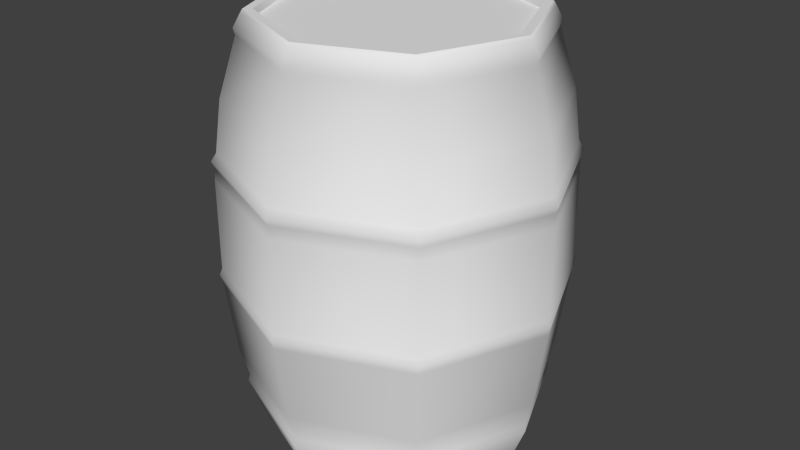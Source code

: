 # Source: barrel.blend  (saved by Blender 2.78.0; exported with 4.5.12 LTS)
import bpy
from mathutils import Matrix  # noqa: F401  (used for matrix-valued properties, if any)

bpy.ops.wm.read_factory_settings(use_empty=True)
scene = bpy.context.scene
scene.name = 'Scene'

# ---- collections
col_collection_1 = bpy.data.collections.new('Collection 1'); scene.collection.children.link(col_collection_1)
col_collection_1.hide_render = True
col_collection_1.hide_viewport = True
col_collection_2 = bpy.data.collections.new('Collection 2'); scene.collection.children.link(col_collection_2)
col_collection_3 = bpy.data.collections.new('Collection 3'); scene.collection.children.link(col_collection_3)
col_collection_3.hide_render = True
col_collection_3.hide_viewport = True

# ---- world
world_world = bpy.data.worlds.new('World'); scene.world = world_world
world_world.color = (0.05088, 0.05088, 0.05088)
world_world.use_sun_shadow = False
world_world.sun_shadow_jitter_overblur = 0.0
world_world.cycles.sampling_method = 'NONE'
world_world.cycles.sample_map_resolution = 256

# ---- meshes
me_barrel_lod0 = bpy.data.meshes.new('barrel_LOD0')
me_barrel_lod0.from_pydata([(-1.659e-08, 0.4, 0.6272), (-0.2, 0.3464, 0.6272), (-0.3464, 0.2, 0.6272), (-0.4, -3.451e-08, 0.6272), (-0.3464, -0.2, 0.6272), (-0.2, -0.3464, 0.6272), (-7.699e-08, -0.4, 0.6272), (0.2, -0.3464, 0.6272), (0.3464, -0.2, 0.6272), (0.4, -2.03e-07, 0.6272), (0.3464, 0.2, 0.6272), (0.2, 0.3464, 0.6272), (-1.659e-08, 0.4, 0.4087), (-0.2, 0.3464, 0.4087), (-0.3464, 0.2, 0.4087), (-0.4, -3.451e-08, 0.4087), (-0.3464, -0.2, 0.4087), (-0.2, -0.3464, 0.4087), (-7.699e-08, -0.4, 0.4087), (0.2, -0.3464, 0.4087), (0.3464, -0.2, 0.4087), (0.4, -2.03e-07, 0.4087), (0.3464, 0.2, 0.4087), (0.2, 0.3464, 0.4087), (-1.665e-08, 0.4056, 0.4015), (-0.2028, 0.3513, 0.4015), (-0.3513, 0.2028, 0.4015), (-0.4056, -3.398e-08, 0.4015), (-0.3513, -0.2028, 0.4015), (-0.2028, -0.3513, 0.4015), (-7.79e-08, -0.4056, 0.4015), (0.2028, -0.3513, 0.4015), (0.3513, -0.2028, 0.4015), (0.4056, -2.048e-07, 0.4015), (0.3513, 0.2028, 0.4015), (0.2028, 0.3513, 0.4015), (-1.665e-08, 0.4056, 0.3821), (-0.2028, 0.3513, 0.3821), (-0.3513, 0.2028, 0.3821), (-0.4056, -3.398e-08, 0.3821), (-0.3513, -0.2028, 0.3821), (-0.2028, -0.3513, 0.3821), (-7.79e-08, -0.4056, 0.3821), (0.2028, -0.3513, 0.3821), (0.3513, -0.2028, 0.3821), (0.4056, -2.048e-07, 0.3821), (0.3513, 0.2028, 0.3821), (0.2028, 0.3513, 0.3821), (-1.651e-08, 0.3988, 0.3727), (-0.1994, 0.3454, 0.3727), (-0.3454, 0.1994, 0.3727), (-0.3988, -3.469e-08, 0.3727), (-0.3454, -0.1994, 0.3727), (-0.1994, -0.3454, 0.3727), (-7.674e-08, -0.3988, 0.3727), (0.1994, -0.3454, 0.3727), (0.3454, -0.1994, 0.3727), (0.3988, -2.027e-07, 0.3727), (0.3454, 0.1994, 0.3727), (0.1994, 0.3454, 0.3727), (-1.597e-08, 0.3742, 0.1871), (-0.1871, 0.3241, 0.1871), (-0.3241, 0.1871, 0.1871), (-0.3742, -3.703e-08, 0.1871), (-0.3241, -0.1871, 0.1871), (-0.1871, -0.3241, 0.1871), (-7.247e-08, -0.3742, 0.1871), (0.1871, -0.3241, 0.1871), (0.3241, -0.1871, 0.1871), (0.3742, -1.947e-07, 0.1871), (0.3241, 0.1871, 0.1871), (0.1871, 0.3241, 0.1871), (-1.579e-08, 0.3549, 0.1216), (-0.1774, 0.3073, 0.1216), (-0.3073, 0.1774, 0.1216), (-0.3549, -3.867e-08, 0.1216), (-0.3073, -0.1774, 0.1216), (-0.1774, -0.3073, 0.1216), (-6.938e-08, -0.3549, 0.1216), (0.1774, -0.3073, 0.1216), (0.3073, -0.1774, 0.1216), (0.3549, -1.881e-07, 0.1216), (0.3073, 0.1774, 0.1216), (0.1774, 0.3073, 0.1216), (-1.572e-08, 0.3614, 0.1106), (-0.1807, 0.313, 0.1106), (-0.313, 0.1807, 0.1106), (-0.3614, -3.823e-08, 0.1106), (-0.313, -0.1807, 0.1106), (-0.1807, -0.313, 0.1106), (-7.029e-08, -0.3614, 0.1106), (0.1807, -0.313, 0.1106), (0.313, -0.1807, 0.1106), (0.3614, -1.904e-07, 0.1106), (0.313, 0.1807, 0.1106), (0.1807, 0.313, 0.1106), (-1.572e-08, 0.3377, 0.02203), (-0.1689, 0.2925, 0.02203), (-0.2925, 0.1689, 0.02203), (-0.3377, -4.01e-08, 0.02203), (-0.2925, -0.1689, 0.02203), (-0.1689, -0.2925, 0.02203), (-6.671e-08, -0.3377, 0.02203), (0.1689, -0.2925, 0.02203), (0.2925, -0.1689, 0.02203), (0.3377, -1.823e-07, 0.02203), (0.2925, 0.1689, 0.02203), (0.1689, 0.2925, 0.02203), (-1.558e-08, 0.3268, 0.01369), (-0.1634, 0.283, 0.01369), (-0.283, 0.1634, 0.01369), (-0.3268, -4.102e-08, 0.01369), (-0.283, -0.1634, 0.01369), (-0.1634, -0.283, 0.01369), (-6.493e-08, -0.3268, 0.01369), (0.1634, -0.283, 0.01369), (0.283, -0.1634, 0.01369), (0.3268, -1.787e-07, 0.01369), (0.283, 0.1634, 0.01369), (0.1634, 0.283, 0.01369), (-1.521e-08, 0.3203, -0.0008977), (-0.1601, 0.2774, -0.0008977), (-0.2774, 0.1601, -0.0008977), (-0.3203, -4.153e-08, -0.0008977), (-0.2774, -0.1601, -0.0008977), (-0.1601, -0.2774, -0.0008977), (-6.357e-08, -0.3203, -0.0008977), (0.1601, -0.2774, -0.0008977), (0.2774, -0.1601, -0.0008977), (0.3203, -1.764e-07, -0.0008977), (0.2774, 0.1601, -0.0008977), (0.1601, 0.2774, -0.0008977), (-1.444e-08, 0.2971, -0.0008977), (-0.1485, 0.2573, -0.0008977), (-0.2573, 0.1485, -0.0008977), (-0.2971, -4.378e-08, -0.0008977), (-0.2573, -0.1485, -0.0008977), (-0.1485, -0.2573, -0.0008977), (-5.931e-08, -0.2971, -0.0008977), (0.1485, -0.2573, -0.0008977), (0.2573, -0.1486, -0.0008977), (0.2971, -1.689e-07, -0.0008977), (0.2573, 0.1485, -0.0008977), (0.1486, 0.2573, -0.0008977), (-1.444e-08, 0.2971, 0.01502), (-0.1485, 0.2573, 0.01502), (-0.2573, 0.1485, 0.01502), (-0.2971, -4.378e-08, 0.01502), (-0.2573, -0.1485, 0.01502), (-0.1485, -0.2573, 0.01502), (-5.931e-08, -0.2971, 0.01502), (0.1485, -0.2573, 0.01502), (0.2573, -0.1486, 0.01502), (0.2971, -1.689e-07, 0.01502), (0.2573, 0.1485, 0.01502), (0.1486, 0.2573, 0.01502), (7.25e-09, -7.663e-08, 0.01502), (-1.656e-08, 0.3971, 0.6555), (-0.1986, 0.3439, 0.6555), (-0.3439, 0.1986, 0.6555), (-0.3971, -3.479e-08, 0.6555), (-0.3439, -0.1986, 0.6555), (-0.1986, -0.3439, 0.6555), (-7.653e-08, -0.3971, 0.6555), (0.1986, -0.3439, 0.6555), (0.3439, -0.1986, 0.6555), (0.3971, -2.021e-07, 0.6555), (0.3439, 0.1986, 0.6555), (0.1986, 0.3439, 0.6555), (-1.681e-08, 0.407, 0.6626), (-0.2035, 0.3525, 0.6626), (-0.3525, 0.2035, 0.6626), (-0.407, -3.365e-08, 0.6626), (-0.3525, -0.2035, 0.6626), (-0.2035, -0.3525, 0.6626), (-7.827e-08, -0.407, 0.6626), (0.2035, -0.3525, 0.6626), (0.3525, -0.2035, 0.6626), (0.407, -2.051e-07, 0.6626), (0.3525, 0.2035, 0.6626), (0.2035, 0.3525, 0.6626), (-1.673e-08, 0.4037, 0.6843), (-0.2018, 0.3496, 0.6843), (-0.3496, 0.2018, 0.6843), (-0.4037, -3.394e-08, 0.6843), (-0.3496, -0.2018, 0.6843), (-0.2018, -0.3496, 0.6843), (-7.768e-08, -0.4037, 0.6843), (0.2018, -0.3496, 0.6843), (0.3496, -0.2018, 0.6843), (0.4037, -2.04e-07, 0.6843), (0.3496, 0.2018, 0.6843), (0.2018, 0.3496, 0.6843), (-1.655e-08, 0.3919, 0.691), (-0.1959, 0.3394, 0.691), (-0.3394, 0.1959, 0.691), (-0.3919, -3.518e-08, 0.691), (-0.3394, -0.1959, 0.691), (-0.1959, -0.3394, 0.691), (-7.572e-08, -0.3919, 0.691), (0.1959, -0.3394, 0.691), (0.3394, -0.1959, 0.691), (0.3919, -2.002e-07, 0.691), (0.3394, 0.1959, 0.691), (0.1959, 0.3394, 0.691), (-1.614e-08, 0.3758, 0.811), (-0.1879, 0.3254, 0.811), (-0.3254, 0.1879, 0.811), (-0.3758, -3.713e-08, 0.811), (-0.3254, -0.1879, 0.811), (-0.1879, -0.3254, 0.811), (-7.288e-08, -0.3758, 0.811), (0.1879, -0.3254, 0.811), (0.3254, -0.1879, 0.811), (0.3758, -1.954e-07, 0.811), (0.3254, 0.1879, 0.811), (0.1879, 0.3254, 0.811), (-1.576e-08, 0.3345, 0.9478), (-0.1672, 0.2897, 0.9478), (-0.2897, 0.1672, 0.9478), (-0.3345, -4.125e-08, 0.9478), (-0.2897, -0.1672, 0.9478), (-0.1672, -0.2897, 0.9478), (-6.626e-08, -0.3345, 0.9478), (0.1672, -0.2897, 0.9478), (0.2897, -0.1672, 0.9478), (0.3345, -1.821e-07, 0.9478), (0.2897, 0.1672, 0.9478), (0.1672, 0.2897, 0.9478), (-1.586e-08, 0.3413, 0.9549), (-0.1707, 0.2956, 0.9549), (-0.2956, 0.1707, 0.9549), (-0.3413, -4.045e-08, 0.9549), (-0.2956, -0.1707, 0.9549), (-0.1707, -0.2956, 0.9549), (-6.74e-08, -0.3413, 0.9549), (0.1707, -0.2956, 0.9549), (0.2956, -0.1707, 0.9549), (0.3413, -1.842e-07, 0.9549), (0.2956, 0.1707, 0.9549), (0.1707, 0.2956, 0.9549), (-1.577e-08, 0.3314, 0.9923), (-0.1657, 0.287, 0.9923), (-0.287, 0.1657, 0.9923), (-0.3314, -4.144e-08, 0.9923), (-0.287, -0.1657, 0.9923), (-0.1657, -0.287, 0.9923), (-6.581e-08, -0.3314, 0.9923), (0.1657, -0.287, 0.9923), (0.287, -0.1657, 0.9923), (0.3314, -1.81e-07, 0.9923), (0.287, 0.1657, 0.9923), (0.1657, 0.287, 0.9923), (-1.582e-08, 0.3222, 0.9949), (-0.1611, 0.279, 0.9949), (-0.279, 0.1611, 0.9949), (-0.3222, -4.259e-08, 0.9949), (-0.279, -0.1611, 0.9949), (-0.1611, -0.279, 0.9949), (-6.447e-08, -0.3222, 0.9949), (0.1611, -0.279, 0.9949), (0.279, -0.1611, 0.9949), (0.3222, -1.783e-07, 0.9949), (0.279, 0.1611, 0.9949), (0.1611, 0.279, 0.9949), (-1.588e-08, 0.3194, 1.001), (-0.1597, 0.2766, 1.001), (-0.2766, 0.1597, 1.001), (-0.3194, -4.29e-08, 1.001), (-0.2766, -0.1597, 1.001), (-0.1597, -0.2766, 1.001), (-6.411e-08, -0.3194, 1.001), (0.1597, -0.2766, 1.001), (0.2766, -0.1597, 1.001), (0.3194, -1.774e-07, 1.001), (0.2766, 0.1597, 1.001), (0.1597, 0.2766, 1.001), (-1.541e-08, 0.2985, 1.001), (-0.1493, 0.2585, 1.001), (-0.2585, 0.1493, 1.001), (-0.2985, -4.498e-08, 1.001), (-0.2585, -0.1493, 1.001), (-0.1493, -0.2585, 1.001), (-6.049e-08, -0.2985, 1.001), (0.1493, -0.2585, 1.001), (0.2585, -0.1493, 1.001), (0.2985, -1.707e-07, 1.001), (0.2585, 0.1493, 1.001), (0.1493, 0.2585, 1.001), (-1.541e-08, 0.2985, 0.9845), (-0.1493, 0.2585, 0.9845), (-0.2585, 0.1493, 0.9845), (-0.2985, -4.498e-08, 0.9845), (-0.2585, -0.1493, 0.9845), (-0.1493, -0.2585, 0.9845), (-6.049e-08, -0.2985, 0.9845), (0.1493, -0.2585, 0.9845), (0.2585, -0.1493, 0.9845), (0.2985, -1.707e-07, 0.9845), (0.2585, 0.1493, 0.9845), (0.1493, 0.2585, 0.9845), (-1.659e-08, -8.856e-08, 0.9845)], [], [(1, 0, 12, 13), (8, 7, 19, 20), (5, 4, 16, 17), (0, 11, 23, 12), (2, 1, 13, 14), (9, 8, 20, 21), (6, 5, 17, 18), (3, 2, 14, 15), (10, 9, 21, 22), (7, 6, 18, 19), (4, 3, 15, 16), (11, 10, 22, 23), (18, 17, 29, 30), (15, 14, 26, 27), (22, 21, 33, 34), (19, 18, 30, 31), (16, 15, 27, 28), (23, 22, 34, 35), (13, 12, 24, 25), (20, 19, 31, 32), (17, 16, 28, 29), (12, 23, 35, 24), (14, 13, 25, 26), (21, 20, 32, 33), (30, 29, 41, 42), (27, 26, 38, 39), (34, 33, 45, 46), (31, 30, 42, 43), (28, 27, 39, 40), (35, 34, 46, 47), (25, 24, 36, 37), (32, 31, 43, 44), (29, 28, 40, 41), (24, 35, 47, 36), (26, 25, 37, 38), (33, 32, 44, 45), (45, 44, 56, 57), (42, 41, 53, 54), (39, 38, 50, 51), (46, 45, 57, 58), (43, 42, 54, 55), (40, 39, 51, 52), (47, 46, 58, 59), (37, 36, 48, 49), (44, 43, 55, 56), (41, 40, 52, 53), (36, 47, 59, 48), (38, 37, 49, 50), (50, 49, 61, 62), (57, 56, 68, 69), (54, 53, 65, 66), (51, 50, 62, 63), (58, 57, 69, 70), (55, 54, 66, 67), (52, 51, 63, 64), (59, 58, 70, 71), (49, 48, 60, 61), (56, 55, 67, 68), (53, 52, 64, 65), (48, 59, 71, 60), (60, 71, 83, 72), (62, 61, 73, 74), (69, 68, 80, 81), (66, 65, 77, 78), (63, 62, 74, 75), (70, 69, 81, 82), (67, 66, 78, 79), (64, 63, 75, 76), (71, 70, 82, 83), (61, 60, 72, 73), (68, 67, 79, 80), (65, 64, 76, 77), (77, 76, 88, 89), (72, 83, 95, 84), (74, 73, 85, 86), (81, 80, 92, 93), (78, 77, 89, 90), (75, 74, 86, 87), (82, 81, 93, 94), (79, 78, 90, 91), (76, 75, 87, 88), (83, 82, 94, 95), (73, 72, 84, 85), (80, 79, 91, 92), (89, 88, 100, 101), (84, 95, 107, 96), (86, 85, 97, 98), (93, 92, 104, 105), (90, 89, 101, 102), (87, 86, 98, 99), (94, 93, 105, 106), (91, 90, 102, 103), (88, 87, 99, 100), (95, 94, 106, 107), (85, 84, 96, 97), (92, 91, 103, 104), (104, 103, 115, 116), (101, 100, 112, 113), (96, 107, 119, 108), (98, 97, 109, 110), (105, 104, 116, 117), (102, 101, 113, 114), (99, 98, 110, 111), (106, 105, 117, 118), (103, 102, 114, 115), (100, 99, 111, 112), (107, 106, 118, 119), (97, 96, 108, 109), (109, 108, 120, 121), (116, 115, 127, 128), (113, 112, 124, 125), (108, 119, 131, 120), (110, 109, 121, 122), (117, 116, 128, 129), (114, 113, 125, 126), (111, 110, 122, 123), (118, 117, 129, 130), (115, 114, 126, 127), (112, 111, 123, 124), (119, 118, 130, 131), (131, 130, 142, 143), (121, 120, 132, 133), (128, 127, 139, 140), (125, 124, 136, 137), (120, 131, 143, 132), (122, 121, 133, 134), (129, 128, 140, 141), (126, 125, 137, 138), (123, 122, 134, 135), (130, 129, 141, 142), (127, 126, 138, 139), (124, 123, 135, 136), (136, 135, 147, 148), (143, 142, 154, 155), (133, 132, 144, 145), (140, 139, 151, 152), (137, 136, 148, 149), (132, 143, 155, 144), (134, 133, 145, 146), (141, 140, 152, 153), (138, 137, 149, 150), (135, 134, 146, 147), (142, 141, 153, 154), (139, 138, 150, 151), (0, 1, 158, 157), (7, 8, 165, 164), (4, 5, 162, 161), (11, 0, 157, 168), (1, 2, 159, 158), (8, 9, 166, 165), (5, 6, 163, 162), (2, 3, 160, 159), (9, 10, 167, 166), (6, 7, 164, 163), (3, 4, 161, 160), (10, 11, 168, 167), (163, 164, 176, 175), (160, 161, 173, 172), (167, 168, 180, 179), (157, 158, 170, 169), (164, 165, 177, 176), (161, 162, 174, 173), (168, 157, 169, 180), (158, 159, 171, 170), (165, 166, 178, 177), (162, 163, 175, 174), (159, 160, 172, 171), (166, 167, 179, 178), (178, 179, 191, 190), (175, 176, 188, 187), (172, 173, 185, 184), (179, 180, 192, 191), (169, 170, 182, 181), (176, 177, 189, 188), (173, 174, 186, 185), (180, 169, 181, 192), (170, 171, 183, 182), (177, 178, 190, 189), (174, 175, 187, 186), (171, 172, 184, 183), (183, 184, 196, 195), (190, 191, 203, 202), (187, 188, 200, 199), (184, 185, 197, 196), (191, 192, 204, 203), (181, 182, 194, 193), (188, 189, 201, 200), (185, 186, 198, 197), (192, 181, 193, 204), (182, 183, 195, 194), (189, 190, 202, 201), (186, 187, 199, 198), (195, 196, 208, 207), (202, 203, 215, 214), (199, 200, 212, 211), (196, 197, 209, 208), (203, 204, 216, 215), (193, 194, 206, 205), (200, 201, 213, 212), (197, 198, 210, 209), (204, 193, 205, 216), (194, 195, 207, 206), (201, 202, 214, 213), (198, 199, 211, 210), (210, 211, 223, 222), (207, 208, 220, 219), (214, 215, 227, 226), (211, 212, 224, 223), (208, 209, 221, 220), (215, 216, 228, 227), (205, 206, 218, 217), (212, 213, 225, 224), (209, 210, 222, 221), (216, 205, 217, 228), (206, 207, 219, 218), (213, 214, 226, 225), (222, 223, 235, 234), (219, 220, 232, 231), (226, 227, 239, 238), (223, 224, 236, 235), (220, 221, 233, 232), (227, 228, 240, 239), (217, 218, 230, 229), (224, 225, 237, 236), (221, 222, 234, 233), (228, 217, 229, 240), (218, 219, 231, 230), (225, 226, 238, 237), (237, 238, 250, 249), (234, 235, 247, 246), (231, 232, 244, 243), (238, 239, 251, 250), (235, 236, 248, 247), (232, 233, 245, 244), (239, 240, 252, 251), (229, 230, 242, 241), (236, 237, 249, 248), (233, 234, 246, 245), (240, 229, 241, 252), (230, 231, 243, 242), (242, 243, 255, 254), (249, 250, 262, 261), (246, 247, 259, 258), (243, 244, 256, 255), (250, 251, 263, 262), (247, 248, 260, 259), (244, 245, 257, 256), (251, 252, 264, 263), (241, 242, 254, 253), (248, 249, 261, 260), (245, 246, 258, 257), (252, 241, 253, 264), (264, 253, 265, 276), (254, 255, 267, 266), (261, 262, 274, 273), (258, 259, 271, 270), (255, 256, 268, 267), (262, 263, 275, 274), (259, 260, 272, 271), (256, 257, 269, 268), (263, 264, 276, 275), (253, 254, 266, 265), (260, 261, 273, 272), (257, 258, 270, 269), (269, 270, 282, 281), (276, 265, 277, 288), (266, 267, 279, 278), (273, 274, 286, 285), (270, 271, 283, 282), (267, 268, 280, 279), (274, 275, 287, 286), (271, 272, 284, 283), (268, 269, 281, 280), (275, 276, 288, 287), (265, 266, 278, 277), (272, 273, 285, 284), (281, 282, 294, 293), (288, 277, 289, 300), (278, 279, 291, 290), (285, 286, 298, 297), (282, 283, 295, 294), (279, 280, 292, 291), (286, 287, 299, 298), (283, 284, 296, 295), (280, 281, 293, 292), (287, 288, 300, 299), (277, 278, 290, 289), (284, 285, 297, 296), (148, 147, 156), (155, 154, 156), (145, 144, 156), (152, 151, 156), (149, 148, 156), (144, 155, 156), (146, 145, 156), (153, 152, 156), (150, 149, 156), (147, 146, 156), (154, 153, 156), (151, 150, 156), (296, 297, 301), (293, 294, 301), (300, 289, 301), (290, 291, 301), (297, 298, 301), (294, 295, 301), (291, 292, 301), (298, 299, 301), (295, 296, 301), (292, 293, 301), (299, 300, 301), (289, 290, 301)])
me_barrel_lod0.polygons.foreach_set('use_smooth', [1, 1, 1, 1, 1, 1, 1, 1, 1, 1, 1, 1, 1, 1, 1, 1, 1, 1, 1, 1, 1, 1, 1, 1, 1, 1, 1, 1, 1, 1, 1, 1, 1, 1, 1, 1, 1, 1, 1, 1, 1, 1, 1, 1, 1, 1, 1, 1, 1, 1, 1, 1, 1, 1, 1, 1, 1, 1, 1, 1, 1, 1, 1, 1, 1, 1, 1, 1, 1, 1, 1, 1, 1, 1, 1, 1, 1, 1, 1, 1, 1, 1, 1, 1, 1, 1, 1, 1, 1, 1, 1, 1, 1, 1, 1, 1, 1, 1, 1, 1, 1, 1, 1, 1, 1, 1, 1, 1, 1, 1, 1, 1, 1, 1, 1, 1, 1, 1, 1, 1, 0, 0, 0, 0, 0, 0, 0, 0, 0, 0, 0, 0, 1, 1, 1, 1, 1, 1, 1, 1, 1, 1, 1, 1, 1, 1, 1, 1, 1, 1, 1, 1, 1, 1, 1, 1, 1, 1, 1, 1, 1, 1, 1, 1, 1, 1, 1, 1, 1, 1, 1, 1, 1, 1, 1, 1, 1, 1, 1, 1, 1, 1, 1, 1, 1, 1, 1, 1, 1, 1, 1, 1, 1, 1, 1, 1, 1, 1, 1, 1, 1, 1, 1, 1, 1, 1, 1, 1, 1, 1, 1, 1, 1, 1, 1, 1, 1, 1, 1, 1, 1, 1, 1, 1, 1, 1, 1, 1, 1, 1, 1, 1, 1, 1, 1, 1, 1, 1, 1, 1, 1, 1, 1, 1, 1, 1, 1, 1, 1, 1, 1, 1, 1, 1, 1, 1, 1, 1, 1, 1, 1, 1, 1, 1, 0, 0, 0, 0, 0, 0, 0, 0, 0, 0, 0, 0, 1, 1, 1, 1, 1, 1, 1, 1, 1, 1, 1, 1, 0, 0, 0, 0, 0, 0, 0, 0, 0, 0, 0, 0, 0, 0, 0, 0, 0, 0, 0, 0, 0, 0, 0, 0])
_uv = me_barrel_lod0.uv_layers.new(name='UVMap')
_uv.uv.foreach_set('vector', [0.3253, 0.09842, 0.3253, 0.01763, 0.2325, 0.01763, 0.2325, 0.09842, 0.3253, 0.6639, 0.3253, 0.5831, 0.2325, 0.5831, 0.2325, 0.6639, 0.3253, 0.4216, 0.3253, 0.3408, 0.2325, 0.3408, 0.2325, 0.4216, 0.3253, 0.9871, 0.3253, 0.9063, 0.2325, 0.9063, 0.2325, 0.9871, 0.3253, 0.1792, 0.3253, 0.09842, 0.2325, 0.09842, 0.2325, 0.1792, 0.3253, 0.7447, 0.3253, 0.6639, 0.2325, 0.6639, 0.2325, 0.7447, 0.3253, 0.5023, 0.3253, 0.4216, 0.2325, 0.4216, 0.2325, 0.5023, 0.3253, 0.26, 0.3253, 0.1792, 0.2325, 0.1792, 0.2325, 0.26, 0.3253, 0.8255, 0.3253, 0.7447, 0.2325, 0.7447, 0.2325, 0.8255, 0.3253, 0.5831, 0.3253, 0.5023, 0.2325, 0.5023, 0.2325, 0.5831, 0.3253, 0.3408, 0.3253, 0.26, 0.2325, 0.26, 0.2325, 0.3408, 0.3253, 0.9063, 0.3253, 0.8255, 0.2325, 0.8255, 0.2325, 0.9063, 0.2325, 0.5023, 0.2325, 0.4216, 0.2286, 0.4216, 0.2286, 0.5023, 0.2325, 0.26, 0.2325, 0.1792, 0.2286, 0.1792, 0.2286, 0.26, 0.2325, 0.8255, 0.2325, 0.7447, 0.2286, 0.7447, 0.2286, 0.8255, 0.2325, 0.5831, 0.2325, 0.5023, 0.2286, 0.5023, 0.2286, 0.5831, 0.2325, 0.3408, 0.2325, 0.26, 0.2286, 0.26, 0.2286, 0.3408, 0.2325, 0.9063, 0.2325, 0.8255, 0.2286, 0.8255, 0.2286, 0.9063, 0.2325, 0.09842, 0.2325, 0.01763, 0.2286, 0.01763, 0.2286, 0.09842, 0.2325, 0.6639, 0.2325, 0.5831, 0.2286, 0.5831, 0.2286, 0.6639, 0.2325, 0.4216, 0.2325, 0.3408, 0.2286, 0.3408, 0.2286, 0.4216, 0.2325, 0.9871, 0.2325, 0.9063, 0.2286, 0.9063, 0.2286, 0.9871, 0.2325, 0.1792, 0.2325, 0.09842, 0.2286, 0.09842, 0.2286, 0.1792, 0.2325, 0.7447, 0.2325, 0.6639, 0.2286, 0.6639, 0.2286, 0.7447, 0.2286, 0.5023, 0.2286, 0.4216, 0.2204, 0.4216, 0.2204, 0.5023, 0.2286, 0.26, 0.2286, 0.1792, 0.2204, 0.1792, 0.2204, 0.26, 0.2286, 0.8255, 0.2286, 0.7447, 0.2204, 0.7447, 0.2204, 0.8255, 0.2286, 0.5831, 0.2286, 0.5023, 0.2204, 0.5023, 0.2204, 0.5831, 0.2286, 0.3408, 0.2286, 0.26, 0.2204, 0.26, 0.2204, 0.3408, 0.2286, 0.9063, 0.2286, 0.8255, 0.2204, 0.8255, 0.2204, 0.9063, 0.2286, 0.09842, 0.2286, 0.01763, 0.2204, 0.01763, 0.2204, 0.09842, 0.2286, 0.6639, 0.2286, 0.5831, 0.2204, 0.5831, 0.2204, 0.6639, 0.2286, 0.4216, 0.2286, 0.3408, 0.2204, 0.3408, 0.2204, 0.4216, 0.2286, 0.9871, 0.2286, 0.9063, 0.2204, 0.9063, 0.2204, 0.9871, 0.2286, 0.1792, 0.2286, 0.09842, 0.2204, 0.09842, 0.2204, 0.1792, 0.2286, 0.7447, 0.2286, 0.6639, 0.2204, 0.6639, 0.2204, 0.7447, 0.2204, 0.7447, 0.2204, 0.6639, 0.2155, 0.6639, 0.2155, 0.7447, 0.2204, 0.5023, 0.2204, 0.4216, 0.2155, 0.4216, 0.2155, 0.5023, 0.2204, 0.26, 0.2204, 0.1792, 0.2155, 0.1792, 0.2155, 0.26, 0.2204, 0.8255, 0.2204, 0.7447, 0.2155, 0.7447, 0.2155, 0.8255, 0.2204, 0.5831, 0.2204, 0.5023, 0.2155, 0.5023, 0.2155, 0.5831, 0.2204, 0.3408, 0.2204, 0.26, 0.2155, 0.26, 0.2155, 0.3408, 0.2204, 0.9063, 0.2204, 0.8255, 0.2155, 0.8255, 0.2155, 0.9063, 0.2204, 0.09842, 0.2204, 0.01763, 0.2155, 0.01763, 0.2155, 0.09842, 0.2204, 0.6639, 0.2204, 0.5831, 0.2155, 0.5831, 0.2155, 0.6639, 0.2204, 0.4216, 0.2204, 0.3408, 0.2155, 0.3408, 0.2155, 0.4216, 0.2204, 0.9871, 0.2204, 0.9063, 0.2155, 0.9063, 0.2155, 0.9871, 0.2204, 0.1792, 0.2204, 0.09842, 0.2155, 0.09842, 0.2155, 0.1792, 0.2155, 0.1792, 0.2155, 0.09842, 0.1359, 0.09842, 0.1359, 0.1792, 0.2155, 0.7447, 0.2155, 0.6639, 0.1359, 0.6639, 0.1359, 0.7447, 0.2155, 0.5023, 0.2155, 0.4216, 0.1359, 0.4216, 0.1359, 0.5023, 0.2155, 0.26, 0.2155, 0.1792, 0.1359, 0.1792, 0.1359, 0.26, 0.2155, 0.8255, 0.2155, 0.7447, 0.1359, 0.7447, 0.1359, 0.8255, 0.2155, 0.5831, 0.2155, 0.5023, 0.1359, 0.5023, 0.1359, 0.5831, 0.2155, 0.3408, 0.2155, 0.26, 0.1359, 0.26, 0.1359, 0.3408, 0.2155, 0.9063, 0.2155, 0.8255, 0.1359, 0.8255, 0.1359, 0.9063, 0.2155, 0.09842, 0.2155, 0.01763, 0.1359, 0.01763, 0.1359, 0.09842, 0.2155, 0.6639, 0.2155, 0.5831, 0.1359, 0.5831, 0.1359, 0.6639, 0.2155, 0.4216, 0.2155, 0.3408, 0.1359, 0.3408, 0.1359, 0.4216, 0.2155, 0.9871, 0.2155, 0.9063, 0.1359, 0.9063, 0.1359, 0.9871, 0.1359, 0.9871, 0.1359, 0.9063, 0.1069, 0.9063, 0.1069, 0.9871, 0.1359, 0.1792, 0.1359, 0.09842, 0.1069, 0.09842, 0.1069, 0.1792, 0.1359, 0.7447, 0.1359, 0.6639, 0.1069, 0.6639, 0.1069, 0.7447, 0.1359, 0.5023, 0.1359, 0.4216, 0.1069, 0.4216, 0.1069, 0.5023, 0.1359, 0.26, 0.1359, 0.1792, 0.1069, 0.1792, 0.1069, 0.26, 0.1359, 0.8255, 0.1359, 0.7447, 0.1069, 0.7447, 0.1069, 0.8255, 0.1359, 0.5831, 0.1359, 0.5023, 0.1069, 0.5023, 0.1069, 0.5831, 0.1359, 0.3408, 0.1359, 0.26, 0.1069, 0.26, 0.1069, 0.3408, 0.1359, 0.9063, 0.1359, 0.8255, 0.1069, 0.8255, 0.1069, 0.9063, 0.1359, 0.09842, 0.1359, 0.01763, 0.1069, 0.01763, 0.1069, 0.09842, 0.1359, 0.6639, 0.1359, 0.5831, 0.1069, 0.5831, 0.1069, 0.6639, 0.1359, 0.4216, 0.1359, 0.3408, 0.1069, 0.3408, 0.1069, 0.4216, 0.1069, 0.4216, 0.1069, 0.3408, 0.1015, 0.3408, 0.1015, 0.4216, 0.1069, 0.9871, 0.1069, 0.9063, 0.1015, 0.9063, 0.1015, 0.9871, 0.1069, 0.1792, 0.1069, 0.09842, 0.1015, 0.09842, 0.1015, 0.1792, 0.1069, 0.7447, 0.1069, 0.6639, 0.1015, 0.6639, 0.1015, 0.7447, 0.1069, 0.5023, 0.1069, 0.4216, 0.1015, 0.4216, 0.1015, 0.5023, 0.1069, 0.26, 0.1069, 0.1792, 0.1015, 0.1792, 0.1015, 0.26, 0.1069, 0.8255, 0.1069, 0.7447, 0.1015, 0.7447, 0.1015, 0.8255, 0.1069, 0.5831, 0.1069, 0.5023, 0.1015, 0.5023, 0.1015, 0.5831, 0.1069, 0.3408, 0.1069, 0.26, 0.1015, 0.26, 0.1015, 0.3408, 0.1069, 0.9063, 0.1069, 0.8255, 0.1015, 0.8255, 0.1015, 0.9063, 0.1069, 0.09842, 0.1069, 0.01763, 0.1015, 0.01763, 0.1015, 0.09842, 0.1069, 0.6639, 0.1069, 0.5831, 0.1015, 0.5831, 0.1015, 0.6639, 0.1015, 0.4216, 0.1015, 0.3408, 0.06252, 0.3408, 0.06252, 0.4216, 0.1015, 0.9871, 0.1015, 0.9063, 0.06252, 0.9063, 0.06252, 0.9871, 0.1015, 0.1792, 0.1015, 0.09842, 0.06252, 0.09842, 0.06252, 0.1792, 0.1015, 0.7447, 0.1015, 0.6639, 0.06252, 0.6639, 0.06252, 0.7447, 0.1015, 0.5023, 0.1015, 0.4216, 0.06252, 0.4216, 0.06252, 0.5023, 0.1015, 0.26, 0.1015, 0.1792, 0.06252, 0.1792, 0.06252, 0.26, 0.1015, 0.8255, 0.1015, 0.7447, 0.06252, 0.7447, 0.06252, 0.8255, 0.1015, 0.5831, 0.1015, 0.5023, 0.06252, 0.5023, 0.06252, 0.5831, 0.1015, 0.3408, 0.1015, 0.26, 0.06252, 0.26, 0.06252, 0.3408, 0.1015, 0.9063, 0.1015, 0.8255, 0.06252, 0.8255, 0.06252, 0.9063, 0.1015, 0.09842, 0.1015, 0.01763, 0.06252, 0.01763, 0.06252, 0.09842, 0.1015, 0.6639, 0.1015, 0.5831, 0.06252, 0.5831, 0.06252, 0.6639, 0.06252, 0.6639, 0.06252, 0.5831, 0.05669, 0.5831, 0.05669, 0.6639, 0.06252, 0.4216, 0.06252, 0.3408, 0.05669, 0.3408, 0.05669, 0.4216, 0.06252, 0.9871, 0.06252, 0.9063, 0.05669, 0.9063, 0.05669, 0.9871, 0.06252, 0.1792, 0.06252, 0.09842, 0.05669, 0.09842, 0.05669, 0.1792, 0.06252, 0.7447, 0.06252, 0.6639, 0.05669, 0.6639, 0.05669, 0.7447, 0.06252, 0.5023, 0.06252, 0.4216, 0.05669, 0.4216, 0.05669, 0.5023, 0.06252, 0.26, 0.06252, 0.1792, 0.05669, 0.1792, 0.05669, 0.26, 0.06252, 0.8255, 0.06252, 0.7447, 0.05669, 0.7447, 0.05669, 0.8255, 0.06252, 0.5831, 0.06252, 0.5023, 0.05669, 0.5023, 0.05669, 0.5831, 0.06252, 0.3408, 0.06252, 0.26, 0.05669, 0.26, 0.05669, 0.3408, 0.06252, 0.9063, 0.06252, 0.8255, 0.05669, 0.8255, 0.05669, 0.9063, 0.06252, 0.09842, 0.06252, 0.01763, 0.05669, 0.01763, 0.05669, 0.09842, 0.05669, 0.09842, 0.05669, 0.01763, 0.0499, 0.01763, 0.0499, 0.09842, 0.05669, 0.6639, 0.05669, 0.5831, 0.0499, 0.5831, 0.0499, 0.6639, 0.05669, 0.4216, 0.05669, 0.3408, 0.0499, 0.3408, 0.0499, 0.4216, 0.05669, 0.9871, 0.05669, 0.9063, 0.0499, 0.9063, 0.0499, 0.9871, 0.05669, 0.1792, 0.05669, 0.09842, 0.0499, 0.09842, 0.0499, 0.1792, 0.05669, 0.7447, 0.05669, 0.6639, 0.0499, 0.6639, 0.0499, 0.7447, 0.05669, 0.5023, 0.05669, 0.4216, 0.0499, 0.4216, 0.0499, 0.5023, 0.05669, 0.26, 0.05669, 0.1792, 0.0499, 0.1792, 0.0499, 0.26, 0.05669, 0.8255, 0.05669, 0.7447, 0.0499, 0.7447, 0.0499, 0.8255, 0.05669, 0.5831, 0.05669, 0.5023, 0.0499, 0.5023, 0.0499, 0.5831, 0.05669, 0.3408, 0.05669, 0.26, 0.0499, 0.26, 0.0499, 0.3408, 0.05669, 0.9063, 0.05669, 0.8255, 0.0499, 0.8255, 0.0499, 0.9063, 0.0499, 0.9063, 0.0499, 0.8255, 0.04005, 0.8255, 0.04005, 0.9063, 0.0499, 0.09842, 0.0499, 0.01763, 0.04005, 0.01763, 0.04005, 0.09842, 0.0499, 0.6639, 0.0499, 0.5831, 0.04005, 0.5831, 0.04005, 0.6639, 0.0499, 0.4216, 0.0499, 0.3408, 0.04005, 0.3408, 0.04005, 0.4216, 0.0499, 0.9871, 0.0499, 0.9063, 0.04005, 0.9063, 0.04005, 0.9871, 0.0499, 0.1792, 0.0499, 0.09842, 0.04005, 0.09842, 0.04005, 0.1792, 0.0499, 0.7447, 0.0499, 0.6639, 0.04005, 0.6639, 0.04005, 0.7447, 0.0499, 0.5023, 0.0499, 0.4216, 0.04005, 0.4216, 0.04005, 0.5023, 0.0499, 0.26, 0.0499, 0.1792, 0.04005, 0.1792, 0.04005, 0.26, 0.0499, 0.8255, 0.0499, 0.7447, 0.04005, 0.7447, 0.04005, 0.8255, 0.0499, 0.5831, 0.0499, 0.5023, 0.04005, 0.5023, 0.04005, 0.5831, 0.0499, 0.3408, 0.0499, 0.26, 0.04005, 0.26, 0.04005, 0.3408, 0.04005, 0.3408, 0.04005, 0.26, 0.03329, 0.26, 0.03329, 0.3408, 0.04005, 0.9063, 0.04005, 0.8255, 0.03329, 0.8255, 0.03329, 0.9063, 0.04005, 0.09842, 0.04005, 0.01763, 0.03329, 0.01763, 0.03329, 0.09842, 0.04005, 0.6639, 0.04005, 0.5831, 0.03329, 0.5831, 0.03329, 0.6639, 0.04005, 0.4216, 0.04005, 0.3408, 0.03329, 0.3408, 0.03329, 0.4216, 0.04005, 0.9871, 0.04005, 0.9063, 0.03329, 0.9063, 0.03329, 0.9871, 0.04005, 0.1792, 0.04005, 0.09842, 0.03329, 0.09842, 0.03329, 0.1792, 0.04005, 0.7447, 0.04005, 0.6639, 0.03329, 0.6639, 0.03329, 0.7447, 0.04005, 0.5023, 0.04005, 0.4216, 0.03329, 0.4216, 0.03329, 0.5023, 0.04005, 0.26, 0.04005, 0.1792, 0.03329, 0.1792, 0.03329, 0.26, 0.04005, 0.8255, 0.04005, 0.7447, 0.03329, 0.7447, 0.03329, 0.8255, 0.04005, 0.5831, 0.04005, 0.5023, 0.03329, 0.5023, 0.03329, 0.5831, 0.3253, 0.01763, 0.3253, 0.09842, 0.3375, 0.09842, 0.3375, 0.01763, 0.3253, 0.5831, 0.3253, 0.6639, 0.3375, 0.6639, 0.3375, 0.5831, 0.3253, 0.3408, 0.3253, 0.4216, 0.3375, 0.4216, 0.3375, 0.3408, 0.3253, 0.9063, 0.3253, 0.9871, 0.3375, 0.9871, 0.3375, 0.9063, 0.3253, 0.09842, 0.3253, 0.1792, 0.3375, 0.1792, 0.3375, 0.09842, 0.3253, 0.6639, 0.3253, 0.7447, 0.3375, 0.7447, 0.3375, 0.6639, 0.3253, 0.4216, 0.3253, 0.5023, 0.3375, 0.5023, 0.3375, 0.4216, 0.3253, 0.1792, 0.3253, 0.26, 0.3375, 0.26, 0.3375, 0.1792, 0.3253, 0.7447, 0.3253, 0.8255, 0.3375, 0.8255, 0.3375, 0.7447, 0.3253, 0.5023, 0.3253, 0.5831, 0.3375, 0.5831, 0.3375, 0.5023, 0.3253, 0.26, 0.3253, 0.3408, 0.3375, 0.3408, 0.3375, 0.26, 0.3253, 0.8255, 0.3253, 0.9063, 0.3375, 0.9063, 0.3375, 0.8255, 0.3375, 0.5023, 0.3375, 0.5831, 0.3426, 0.5831, 0.3426, 0.5023, 0.3375, 0.26, 0.3375, 0.3408, 0.3426, 0.3408, 0.3426, 0.26, 0.3375, 0.8255, 0.3375, 0.9063, 0.3426, 0.9063, 0.3426, 0.8255, 0.3375, 0.01763, 0.3375, 0.09842, 0.3426, 0.09842, 0.3426, 0.01763, 0.3375, 0.5831, 0.3375, 0.6639, 0.3426, 0.6639, 0.3426, 0.5831, 0.3375, 0.3408, 0.3375, 0.4216, 0.3426, 0.4216, 0.3426, 0.3408, 0.3375, 0.9063, 0.3375, 0.9871, 0.3426, 0.9871, 0.3426, 0.9063, 0.3375, 0.09842, 0.3375, 0.1792, 0.3426, 0.1792, 0.3426, 0.09842, 0.3375, 0.6639, 0.3375, 0.7447, 0.3426, 0.7447, 0.3426, 0.6639, 0.3375, 0.4216, 0.3375, 0.5023, 0.3426, 0.5023, 0.3426, 0.4216, 0.3375, 0.1792, 0.3375, 0.26, 0.3426, 0.26, 0.3426, 0.1792, 0.3375, 0.7447, 0.3375, 0.8255, 0.3426, 0.8255, 0.3426, 0.7447, 0.3426, 0.7447, 0.3426, 0.8255, 0.3519, 0.8255, 0.3519, 0.7447, 0.3426, 0.5023, 0.3426, 0.5831, 0.3519, 0.5831, 0.3519, 0.5023, 0.3426, 0.26, 0.3426, 0.3408, 0.3519, 0.3408, 0.3519, 0.26, 0.3426, 0.8255, 0.3426, 0.9063, 0.3519, 0.9063, 0.3519, 0.8255, 0.3426, 0.01763, 0.3426, 0.09842, 0.3519, 0.09842, 0.3519, 0.01763, 0.3426, 0.5831, 0.3426, 0.6639, 0.3519, 0.6639, 0.3519, 0.5831, 0.3426, 0.3408, 0.3426, 0.4216, 0.3519, 0.4216, 0.3519, 0.3408, 0.3426, 0.9063, 0.3426, 0.9871, 0.3519, 0.9871, 0.3519, 0.9063, 0.3426, 0.09842, 0.3426, 0.1792, 0.3519, 0.1792, 0.3519, 0.09842, 0.3426, 0.6639, 0.3426, 0.7447, 0.3519, 0.7447, 0.3519, 0.6639, 0.3426, 0.4216, 0.3426, 0.5023, 0.3519, 0.5023, 0.3519, 0.4216, 0.3426, 0.1792, 0.3426, 0.26, 0.3519, 0.26, 0.3519, 0.1792, 0.3519, 0.1792, 0.3519, 0.26, 0.3577, 0.26, 0.3577, 0.1792, 0.3519, 0.7447, 0.3519, 0.8255, 0.3577, 0.8255, 0.3577, 0.7447, 0.3519, 0.5023, 0.3519, 0.5831, 0.3577, 0.5831, 0.3577, 0.5023, 0.3519, 0.26, 0.3519, 0.3408, 0.3577, 0.3408, 0.3577, 0.26, 0.3519, 0.8255, 0.3519, 0.9063, 0.3577, 0.9063, 0.3577, 0.8255, 0.3519, 0.01763, 0.3519, 0.09842, 0.3577, 0.09842, 0.3577, 0.01763, 0.3519, 0.5831, 0.3519, 0.6639, 0.3577, 0.6639, 0.3577, 0.5831, 0.3519, 0.3408, 0.3519, 0.4216, 0.3577, 0.4216, 0.3577, 0.3408, 0.3519, 0.9063, 0.3519, 0.9871, 0.3577, 0.9871, 0.3577, 0.9063, 0.3519, 0.09842, 0.3519, 0.1792, 0.3577, 0.1792, 0.3577, 0.09842, 0.3519, 0.6639, 0.3519, 0.7447, 0.3577, 0.7447, 0.3577, 0.6639, 0.3519, 0.4216, 0.3519, 0.5023, 0.3577, 0.5023, 0.3577, 0.4216, 0.3577, 0.1792, 0.3577, 0.26, 0.4092, 0.26, 0.4092, 0.1792, 0.3577, 0.7447, 0.3577, 0.8255, 0.4092, 0.8255, 0.4092, 0.7447, 0.3577, 0.5023, 0.3577, 0.5831, 0.4092, 0.5831, 0.4092, 0.5023, 0.3577, 0.26, 0.3577, 0.3408, 0.4092, 0.3408, 0.4092, 0.26, 0.3577, 0.8255, 0.3577, 0.9063, 0.4092, 0.9063, 0.4092, 0.8255, 0.3577, 0.01763, 0.3577, 0.09842, 0.4092, 0.09842, 0.4092, 0.01763, 0.3577, 0.5831, 0.3577, 0.6639, 0.4092, 0.6639, 0.4092, 0.5831, 0.3577, 0.3408, 0.3577, 0.4216, 0.4092, 0.4216, 0.4092, 0.3408, 0.3577, 0.9063, 0.3577, 0.9871, 0.4092, 0.9871, 0.4092, 0.9063, 0.3577, 0.09842, 0.3577, 0.1792, 0.4092, 0.1792, 0.4092, 0.09842, 0.3577, 0.6639, 0.3577, 0.7447, 0.4092, 0.7447, 0.4092, 0.6639, 0.3577, 0.4216, 0.3577, 0.5023, 0.4092, 0.5023, 0.4092, 0.4216, 0.4092, 0.4216, 0.4092, 0.5023, 0.4698, 0.5023, 0.4698, 0.4216, 0.4092, 0.1792, 0.4092, 0.26, 0.4698, 0.26, 0.4698, 0.1792, 0.4092, 0.7447, 0.4092, 0.8255, 0.4698, 0.8255, 0.4698, 0.7447, 0.4092, 0.5023, 0.4092, 0.5831, 0.4698, 0.5831, 0.4698, 0.5023, 0.4092, 0.26, 0.4092, 0.3408, 0.4698, 0.3408, 0.4698, 0.26, 0.4092, 0.8255, 0.4092, 0.9063, 0.4698, 0.9063, 0.4698, 0.8255, 0.4092, 0.01763, 0.4092, 0.09842, 0.4698, 0.09842, 0.4698, 0.01763, 0.4092, 0.5831, 0.4092, 0.6639, 0.4698, 0.6639, 0.4698, 0.5831, 0.4092, 0.3408, 0.4092, 0.4216, 0.4698, 0.4216, 0.4698, 0.3408, 0.4092, 0.9063, 0.4092, 0.9871, 0.4698, 0.9871, 0.4698, 0.9063, 0.4092, 0.09842, 0.4092, 0.1792, 0.4698, 0.1792, 0.4698, 0.09842, 0.4092, 0.6639, 0.4092, 0.7447, 0.4698, 0.7447, 0.4698, 0.6639, 0.4698, 0.4216, 0.4698, 0.5023, 0.474, 0.5023, 0.474, 0.4216, 0.4698, 0.1792, 0.4698, 0.26, 0.474, 0.26, 0.474, 0.1792, 0.4698, 0.7447, 0.4698, 0.8255, 0.474, 0.8255, 0.474, 0.7447, 0.4698, 0.5023, 0.4698, 0.5831, 0.474, 0.5831, 0.474, 0.5023, 0.4698, 0.26, 0.4698, 0.3408, 0.474, 0.3408, 0.474, 0.26, 0.4698, 0.8255, 0.4698, 0.9063, 0.474, 0.9063, 0.474, 0.8255, 0.4698, 0.01763, 0.4698, 0.09842, 0.474, 0.09842, 0.474, 0.01763, 0.4698, 0.5831, 0.4698, 0.6639, 0.474, 0.6639, 0.474, 0.5831, 0.4698, 0.3408, 0.4698, 0.4216, 0.474, 0.4216, 0.474, 0.3408, 0.4698, 0.9063, 0.4698, 0.9871, 0.474, 0.9871, 0.474, 0.9063, 0.4698, 0.09842, 0.4698, 0.1792, 0.474, 0.1792, 0.474, 0.09842, 0.4698, 0.6639, 0.4698, 0.7447, 0.474, 0.7447, 0.474, 0.6639, 0.474, 0.6639, 0.474, 0.7447, 0.4905, 0.7447, 0.4905, 0.6639, 0.474, 0.4216, 0.474, 0.5023, 0.4905, 0.5023, 0.4905, 0.4216, 0.474, 0.1792, 0.474, 0.26, 0.4905, 0.26, 0.4905, 0.1792, 0.474, 0.7447, 0.474, 0.8255, 0.4905, 0.8255, 0.4905, 0.7447, 0.474, 0.5023, 0.474, 0.5831, 0.4905, 0.5831, 0.4905, 0.5023, 0.474, 0.26, 0.474, 0.3408, 0.4905, 0.3408, 0.4905, 0.26, 0.474, 0.8255, 0.474, 0.9063, 0.4905, 0.9063, 0.4905, 0.8255, 0.474, 0.01763, 0.474, 0.09842, 0.4905, 0.09842, 0.4905, 0.01763, 0.474, 0.5831, 0.474, 0.6639, 0.4905, 0.6639, 0.4905, 0.5831, 0.474, 0.3408, 0.474, 0.4216, 0.4905, 0.4216, 0.4905, 0.3408, 0.474, 0.9063, 0.474, 0.9871, 0.4905, 0.9871, 0.4905, 0.9063, 0.474, 0.09842, 0.474, 0.1792, 0.4905, 0.1792, 0.4905, 0.09842, 0.4905, 0.09842, 0.4905, 0.1792, 0.4946, 0.1792, 0.4946, 0.09842, 0.4905, 0.6639, 0.4905, 0.7447, 0.4946, 0.7447, 0.4946, 0.6639, 0.4905, 0.4216, 0.4905, 0.5023, 0.4946, 0.5023, 0.4946, 0.4216, 0.4905, 0.1792, 0.4905, 0.26, 0.4946, 0.26, 0.4946, 0.1792, 0.4905, 0.7447, 0.4905, 0.8255, 0.4946, 0.8255, 0.4946, 0.7447, 0.4905, 0.5023, 0.4905, 0.5831, 0.4946, 0.5831, 0.4946, 0.5023, 0.4905, 0.26, 0.4905, 0.3408, 0.4946, 0.3408, 0.4946, 0.26, 0.4905, 0.8255, 0.4905, 0.9063, 0.4946, 0.9063, 0.4946, 0.8255, 0.4905, 0.01763, 0.4905, 0.09842, 0.4946, 0.09842, 0.4946, 0.01763, 0.4905, 0.5831, 0.4905, 0.6639, 0.4946, 0.6639, 0.4946, 0.5831, 0.4905, 0.3408, 0.4905, 0.4216, 0.4946, 0.4216, 0.4946, 0.3408, 0.4905, 0.9063, 0.4905, 0.9871, 0.4946, 0.9871, 0.4946, 0.9063, 0.4946, 0.9063, 0.4946, 0.9871, 0.4973, 0.9871, 0.4973, 0.9063, 0.4946, 0.09842, 0.4946, 0.1792, 0.4973, 0.1792, 0.4973, 0.09842, 0.4946, 0.6639, 0.4946, 0.7447, 0.4973, 0.7447, 0.4973, 0.6639, 0.4946, 0.4216, 0.4946, 0.5023, 0.4973, 0.5023, 0.4973, 0.4216, 0.4946, 0.1792, 0.4946, 0.26, 0.4973, 0.26, 0.4973, 0.1792, 0.4946, 0.7447, 0.4946, 0.8255, 0.4973, 0.8255, 0.4973, 0.7447, 0.4946, 0.5023, 0.4946, 0.5831, 0.4973, 0.5831, 0.4973, 0.5023, 0.4946, 0.26, 0.4946, 0.3408, 0.4973, 0.3408, 0.4973, 0.26, 0.4946, 0.8255, 0.4946, 0.9063, 0.4973, 0.9063, 0.4973, 0.8255, 0.4946, 0.01763, 0.4946, 0.09842, 0.4973, 0.09842, 0.4973, 0.01763, 0.4946, 0.5831, 0.4946, 0.6639, 0.4973, 0.6639, 0.4973, 0.5831, 0.4946, 0.3408, 0.4946, 0.4216, 0.4973, 0.4216, 0.4973, 0.3408, 0.4973, 0.3408, 0.4973, 0.4216, 0.5061, 0.4216, 0.5061, 0.3408, 0.4973, 0.9063, 0.4973, 0.9871, 0.5061, 0.9871, 0.5061, 0.9063, 0.4973, 0.09842, 0.4973, 0.1792, 0.5061, 0.1792, 0.5061, 0.09842, 0.4973, 0.6639, 0.4973, 0.7447, 0.5061, 0.7447, 0.5061, 0.6639, 0.4973, 0.4216, 0.4973, 0.5023, 0.5061, 0.5023, 0.5061, 0.4216, 0.4973, 0.1792, 0.4973, 0.26, 0.5061, 0.26, 0.5061, 0.1792, 0.4973, 0.7447, 0.4973, 0.8255, 0.5061, 0.8255, 0.5061, 0.7447, 0.4973, 0.5023, 0.4973, 0.5831, 0.5061, 0.5831, 0.5061, 0.5023, 0.4973, 0.26, 0.4973, 0.3408, 0.5061, 0.3408, 0.5061, 0.26, 0.4973, 0.8255, 0.4973, 0.9063, 0.5061, 0.9063, 0.5061, 0.8255, 0.4973, 0.01763, 0.4973, 0.09842, 0.5061, 0.09842, 0.5061, 0.01763, 0.4973, 0.5831, 0.4973, 0.6639, 0.5061, 0.6639, 0.5061, 0.5831, 0.5061, 0.3408, 0.5061, 0.4216, 0.513, 0.4216, 0.513, 0.3408, 0.5061, 0.9063, 0.5061, 0.9871, 0.513, 0.9871, 0.513, 0.9063, 0.5061, 0.09842, 0.5061, 0.1792, 0.513, 0.1792, 0.513, 0.09842, 0.5061, 0.6639, 0.5061, 0.7447, 0.513, 0.7447, 0.513, 0.6639, 0.5061, 0.4216, 0.5061, 0.5023, 0.513, 0.5023, 0.513, 0.4216, 0.5061, 0.1792, 0.5061, 0.26, 0.513, 0.26, 0.513, 0.1792, 0.5061, 0.7447, 0.5061, 0.8255, 0.513, 0.8255, 0.513, 0.7447, 0.5061, 0.5023, 0.5061, 0.5831, 0.513, 0.5831, 0.513, 0.5023, 0.5061, 0.26, 0.5061, 0.3408, 0.513, 0.3408, 0.513, 0.26, 0.5061, 0.8255, 0.5061, 0.9063, 0.513, 0.9063, 0.513, 0.8255, 0.5061, 0.01763, 0.5061, 0.09842, 0.513, 0.09842, 0.513, 0.01763, 0.5061, 0.5831, 0.5061, 0.6639, 0.513, 0.6639, 0.513, 0.5831, 0.684, 0.6091, 0.7712, 0.6091, 0.7276, 0.7718, 0.8468, 0.891, 0.7712, 0.9346, 0.7276, 0.7718, 0.8904, 0.7282, 0.8904, 0.8155, 0.7276, 0.7718, 0.6085, 0.891, 0.5649, 0.8155, 0.7276, 0.7718, 0.6085, 0.6527, 0.684, 0.6091, 0.7276, 0.7718, 0.8904, 0.8155, 0.8468, 0.891, 0.7276, 0.7718, 0.8468, 0.6527, 0.8904, 0.7282, 0.7276, 0.7718, 0.684, 0.9346, 0.6085, 0.891, 0.7276, 0.7718, 0.5649, 0.7282, 0.6085, 0.6527, 0.7276, 0.7718, 0.7712, 0.6091, 0.8468, 0.6527, 0.7276, 0.7718, 0.7712, 0.9346, 0.684, 0.9346, 0.7276, 0.7718, 0.5649, 0.8155, 0.5649, 0.7282, 0.7276, 0.7718, 0.6067, 0.6537, 0.6826, 0.6099, 0.7265, 0.7734, 0.6067, 0.8931, 0.5629, 0.8172, 0.7265, 0.7734, 0.89, 0.7296, 0.89, 0.8172, 0.7265, 0.7734, 0.8462, 0.8931, 0.7703, 0.9369, 0.7265, 0.7734, 0.6826, 0.6099, 0.7703, 0.6099, 0.7265, 0.7734, 0.5629, 0.8172, 0.5629, 0.7296, 0.7265, 0.7734, 0.7703, 0.9369, 0.6826, 0.9369, 0.7265, 0.7734, 0.7703, 0.6099, 0.8462, 0.6537, 0.7265, 0.7734, 0.5629, 0.7296, 0.6067, 0.6537, 0.7265, 0.7734, 0.6826, 0.9369, 0.6067, 0.8931, 0.7265, 0.7734, 0.8462, 0.6537, 0.89, 0.7296, 0.7265, 0.7734, 0.89, 0.8172, 0.8462, 0.8931, 0.7265, 0.7734])
me_barrel_lod0.use_remesh_preserve_volume = False
me_barrel_lod0.use_remesh_preserve_attributes = False
me_barrel_lod0.use_mirror_vertex_groups = False
me_barrel_lod0.update()
me_barrel_lod1 = bpy.data.meshes.new('barrel_LOD1')
me_barrel_lod1.from_pydata([(-1.659e-08, 0.4, 0.627), (-0.2828, 0.2828, 0.627), (-0.4, -3.451e-08, 0.627), (-0.2828, -0.2828, 0.627), (1.838e-08, -0.4, 0.627), (0.2828, -0.2828, 0.627), (0.4, -1.226e-08, 0.627), (0.2828, 0.2828, 0.627), (-1.659e-08, 0.4, 0.4091), (-0.2828, 0.2828, 0.4091), (-0.4, -3.451e-08, 0.4091), (-0.2828, -0.2828, 0.4091), (1.838e-08, -0.4, 0.4091), (0.2828, -0.2828, 0.4091), (0.4, -1.226e-08, 0.4091), (0.2828, 0.2828, 0.4091), (-1.664e-08, 0.4062, 0.3947), (-0.2872, 0.2872, 0.3947), (-0.4062, -3.483e-08, 0.3947), (-0.2872, -0.2872, 0.3947), (1.887e-08, -0.4062, 0.3947), (0.2872, -0.2872, 0.3947), (0.4062, -1.223e-08, 0.3947), (0.2872, 0.2872, 0.3947), (-1.639e-08, 0.4005, 0.3743), (-0.2832, 0.2832, 0.3743), (-0.4005, -3.454e-08, 0.3743), (-0.2832, -0.2832, 0.3743), (1.863e-08, -0.4005, 0.3743), (0.2832, -0.2832, 0.3743), (0.4005, -1.226e-08, 0.3743), (0.2832, 0.2832, 0.3743), (-1.582e-08, 0.3745, 0.187), (-0.2648, 0.2648, 0.187), (-0.3745, -3.36e-08, 0.187), (-0.2648, -0.2648, 0.187), (1.692e-08, -0.3745, 0.187), (0.2648, -0.2648, 0.187), (0.3745, -1.276e-08, 0.187), (0.2648, 0.2648, 0.187), (-1.48e-08, 0.3554, 0.121), (-0.2513, 0.2513, 0.121), (-0.3554, -3.275e-08, 0.121), (-0.2513, -0.2513, 0.121), (1.627e-08, -0.3554, 0.121), (0.2513, -0.2513, 0.121), (0.3554, -1.298e-08, 0.121), (0.2513, 0.2513, 0.121), (-1.499e-08, 0.36, 0.1054), (-0.2546, 0.2546, 0.1054), (-0.36, -3.294e-08, 0.1054), (-0.2546, -0.2546, 0.1054), (1.649e-08, -0.36, 0.1054), (0.2546, -0.2546, 0.1054), (0.36, -1.291e-08, 0.1054), (0.2546, 0.2546, 0.1054), (-1.344e-08, 0.3257, 0.01654), (-0.2303, 0.2303, 0.01654), (-0.3257, -3.085e-08, 0.01654), (-0.2303, -0.2303, 0.01654), (1.504e-08, -0.3257, 0.01654), (0.2303, -0.2303, 0.01654), (0.3257, -1.273e-08, 0.01654), (0.2303, 0.2303, 0.01654), (-1.292e-08, 0.3175, -0.001467), (-0.2245, 0.2245, -0.001467), (-0.3175, -3.05e-08, -0.001467), (-0.2245, -0.2245, -0.001467), (1.484e-08, -0.3175, -0.001467), (0.2245, -0.2245, -0.001467), (0.3175, -1.284e-08, -0.001467), (0.2245, 0.2245, -0.001467), (-1.121e-08, 0.2975, -0.001467), (-0.2103, 0.2103, -0.001467), (-0.2975, -2.916e-08, -0.001467), (-0.2103, -0.2103, -0.001467), (1.48e-08, -0.2975, -0.001467), (0.2103, -0.2103, -0.001467), (0.2975, -1.261e-08, -0.001467), (0.2103, 0.2103, -0.001467), (-1.121e-08, 0.2975, 0.01479), (-0.2103, 0.2103, 0.01479), (-0.2975, -2.916e-08, 0.01479), (-0.2103, -0.2103, 0.01479), (1.48e-08, -0.2975, 0.01479), (0.2103, -0.2103, 0.01479), (0.2975, -1.261e-08, 0.01479), (0.2103, 0.2103, 0.01479), (7.25e-09, -1.703e-08, 0.01479), (-1.658e-08, 0.3979, 0.6552), (-0.2814, 0.2814, 0.6552), (-0.3979, -3.441e-08, 0.6552), (-0.2814, -0.2814, 0.6552), (1.821e-08, -0.3979, 0.6552), (0.2814, -0.2814, 0.6552), (0.3979, -1.227e-08, 0.6552), (0.2814, 0.2814, 0.6552), (-1.688e-08, 0.4047, 0.6714), (-0.2862, 0.2862, 0.6714), (-0.4047, -3.476e-08, 0.6714), (-0.2862, -0.2862, 0.6714), (1.85e-08, -0.4047, 0.6714), (0.2862, -0.2862, 0.6714), (0.4047, -1.224e-08, 0.6714), (0.2862, 0.2862, 0.6714), (-1.652e-08, 0.3926, 0.6906), (-0.2776, 0.2776, 0.6906), (-0.3926, -3.414e-08, 0.6906), (-0.2776, -0.2776, 0.6906), (1.781e-08, -0.3926, 0.6906), (0.2776, -0.2776, 0.6906), (0.3926, -1.229e-08, 0.6906), (0.2776, 0.2776, 0.6906), (-1.556e-08, 0.3768, 0.8119), (-0.2664, 0.2664, 0.8119), (-0.3768, -3.345e-08, 0.8119), (-0.2664, -0.2664, 0.8119), (1.738e-08, -0.3768, 0.8119), (0.2664, -0.2664, 0.8119), (0.3768, -1.248e-08, 0.8119), (0.2664, 0.2664, 0.8119), (-1.272e-08, 0.3354, 0.9481), (-0.2371, 0.2371, 0.9481), (-0.3354, -3.131e-08, 0.9481), (-0.2371, -0.2371, 0.9481), (1.659e-08, -0.3354, 0.9481), (0.2371, -0.2371, 0.9481), (0.3354, -1.266e-08, 0.9481), (0.2371, 0.2371, 0.9481), (-1.296e-08, 0.3394, 0.9631), (-0.24, 0.24, 0.9631), (-0.3394, -3.149e-08, 0.9631), (-0.24, -0.24, 0.9631), (1.671e-08, -0.3394, 0.9631), (0.24, -0.24, 0.9631), (0.3394, -1.26e-08, 0.9631), (0.24, 0.24, 0.9631), (-1.254e-08, 0.3222, 0.9943), (-0.2279, 0.2279, 0.9943), (-0.3222, -3.045e-08, 0.9943), (-0.2279, -0.2279, 0.9943), (1.563e-08, -0.3222, 0.9943), (0.2279, -0.2279, 0.9943), (0.3222, -1.253e-08, 0.9943), (0.2279, 0.2279, 0.9943), (-1.218e-08, 0.3177, 1.002), (-0.2246, 0.2246, 1.002), (-0.3177, -3.022e-08, 1.002), (-0.2246, -0.2246, 1.002), (1.559e-08, -0.3177, 1.002), (0.2246, -0.2246, 1.002), (0.3177, -1.255e-08, 1.002), (0.2246, 0.2246, 1.002), (-1.051e-08, 0.2968, 1.002), (-0.2099, 0.2099, 1.002), (-0.2968, -2.916e-08, 1.002), (-0.2099, -0.2099, 1.002), (1.544e-08, -0.2968, 1.002), (0.2099, -0.2099, 1.002), (0.2968, -1.265e-08, 1.002), (0.2099, 0.2099, 1.002), (-1.051e-08, 0.2968, 0.9846), (-0.2099, 0.2099, 0.9846), (-0.2968, -2.916e-08, 0.9846), (-0.2099, -0.2099, 0.9846), (1.544e-08, -0.2968, 0.9846), (0.2099, -0.2099, 0.9846), (0.2968, -1.265e-08, 0.9846), (0.2099, 0.2099, 0.9846), (7.25e-09, -1.703e-08, 0.9846)], [], [(5, 4, 12, 13), (3, 2, 10, 11), (1, 0, 8, 9), (0, 7, 15, 8), (6, 5, 13, 14), (4, 3, 11, 12), (2, 1, 9, 10), (7, 6, 14, 15), (8, 15, 23, 16), (14, 13, 21, 22), (12, 11, 19, 20), (10, 9, 17, 18), (15, 14, 22, 23), (13, 12, 20, 21), (11, 10, 18, 19), (9, 8, 16, 17), (19, 18, 26, 27), (17, 16, 24, 25), (16, 23, 31, 24), (22, 21, 29, 30), (20, 19, 27, 28), (18, 17, 25, 26), (23, 22, 30, 31), (21, 20, 28, 29), (31, 30, 38, 39), (29, 28, 36, 37), (27, 26, 34, 35), (25, 24, 32, 33), (24, 31, 39, 32), (30, 29, 37, 38), (28, 27, 35, 36), (26, 25, 33, 34), (36, 35, 43, 44), (34, 33, 41, 42), (39, 38, 46, 47), (37, 36, 44, 45), (35, 34, 42, 43), (33, 32, 40, 41), (32, 39, 47, 40), (38, 37, 45, 46), (40, 47, 55, 48), (46, 45, 53, 54), (44, 43, 51, 52), (42, 41, 49, 50), (47, 46, 54, 55), (45, 44, 52, 53), (43, 42, 50, 51), (41, 40, 48, 49), (53, 52, 60, 61), (51, 50, 58, 59), (49, 48, 56, 57), (48, 55, 63, 56), (54, 53, 61, 62), (52, 51, 59, 60), (50, 49, 57, 58), (55, 54, 62, 63), (63, 62, 70, 71), (61, 60, 68, 69), (59, 58, 66, 67), (57, 56, 64, 65), (56, 63, 71, 64), (62, 61, 69, 70), (60, 59, 67, 68), (58, 57, 65, 66), (70, 69, 77, 78), (68, 67, 75, 76), (66, 65, 73, 74), (71, 70, 78, 79), (69, 68, 76, 77), (67, 66, 74, 75), (65, 64, 72, 73), (64, 71, 79, 72), (73, 72, 80, 81), (72, 79, 87, 80), (78, 77, 85, 86), (76, 75, 83, 84), (74, 73, 81, 82), (79, 78, 86, 87), (77, 76, 84, 85), (75, 74, 82, 83), (4, 5, 94, 93), (2, 3, 92, 91), (0, 1, 90, 89), (7, 0, 89, 96), (5, 6, 95, 94), (3, 4, 93, 92), (1, 2, 91, 90), (6, 7, 96, 95), (96, 89, 97, 104), (94, 95, 103, 102), (92, 93, 101, 100), (90, 91, 99, 98), (95, 96, 104, 103), (93, 94, 102, 101), (91, 92, 100, 99), (89, 90, 98, 97), (99, 100, 108, 107), (97, 98, 106, 105), (104, 97, 105, 112), (102, 103, 111, 110), (100, 101, 109, 108), (98, 99, 107, 106), (103, 104, 112, 111), (101, 102, 110, 109), (111, 112, 120, 119), (109, 110, 118, 117), (107, 108, 116, 115), (105, 106, 114, 113), (112, 105, 113, 120), (110, 111, 119, 118), (108, 109, 117, 116), (106, 107, 115, 114), (116, 117, 125, 124), (114, 115, 123, 122), (119, 120, 128, 127), (117, 118, 126, 125), (115, 116, 124, 123), (113, 114, 122, 121), (120, 113, 121, 128), (118, 119, 127, 126), (128, 121, 129, 136), (126, 127, 135, 134), (124, 125, 133, 132), (122, 123, 131, 130), (127, 128, 136, 135), (125, 126, 134, 133), (123, 124, 132, 131), (121, 122, 130, 129), (133, 134, 142, 141), (131, 132, 140, 139), (129, 130, 138, 137), (136, 129, 137, 144), (134, 135, 143, 142), (132, 133, 141, 140), (130, 131, 139, 138), (135, 136, 144, 143), (143, 144, 152, 151), (141, 142, 150, 149), (139, 140, 148, 147), (137, 138, 146, 145), (144, 137, 145, 152), (142, 143, 151, 150), (140, 141, 149, 148), (138, 139, 147, 146), (150, 151, 159, 158), (148, 149, 157, 156), (146, 147, 155, 154), (151, 152, 160, 159), (149, 150, 158, 157), (147, 148, 156, 155), (145, 146, 154, 153), (152, 145, 153, 160), (153, 154, 162, 161), (160, 153, 161, 168), (158, 159, 167, 166), (156, 157, 165, 164), (154, 155, 163, 162), (159, 160, 168, 167), (157, 158, 166, 165), (155, 156, 164, 163), (87, 86, 88), (85, 84, 88), (83, 82, 88), (81, 80, 88), (80, 87, 88), (86, 85, 88), (84, 83, 88), (82, 81, 88), (167, 168, 169), (165, 166, 169), (163, 164, 169), (161, 162, 169), (168, 161, 169), (166, 167, 169), (164, 165, 169), (162, 163, 169)])
me_barrel_lod1.polygons.foreach_set('use_smooth', [1, 1, 1, 1, 1, 1, 1, 1, 1, 1, 1, 1, 1, 1, 1, 1, 1, 1, 1, 1, 1, 1, 1, 1, 1, 1, 1, 1, 1, 1, 1, 1, 1, 1, 1, 1, 1, 1, 1, 1, 1, 1, 1, 1, 1, 1, 1, 1, 1, 1, 1, 1, 1, 1, 1, 1, 1, 1, 1, 1, 1, 1, 1, 1, 0, 0, 0, 0, 0, 0, 0, 0, 1, 1, 1, 1, 1, 1, 1, 1, 1, 1, 1, 1, 1, 1, 1, 1, 1, 1, 1, 1, 1, 1, 1, 1, 1, 1, 1, 1, 1, 1, 1, 1, 1, 1, 1, 1, 1, 1, 1, 1, 1, 1, 1, 1, 1, 1, 1, 1, 1, 1, 1, 1, 1, 1, 1, 1, 1, 1, 1, 1, 1, 1, 1, 1, 1, 1, 1, 1, 1, 1, 1, 1, 0, 0, 0, 0, 0, 0, 0, 0, 1, 1, 1, 1, 1, 1, 1, 1, 0, 0, 0, 0, 0, 0, 0, 0, 0, 0, 0, 0, 0, 0, 0, 0])
_uv = me_barrel_lod1.uv_layers.new(name='UVMap')
_uv.uv.foreach_set('vector', [0.3268, 0.6235, 0.3268, 0.5023, 0.2328, 0.5023, 0.2328, 0.6235, 0.3268, 0.3812, 0.3268, 0.26, 0.2328, 0.26, 0.2328, 0.3812, 0.3268, 0.1388, 0.3268, 0.01765, 0.2328, 0.01765, 0.2328, 0.1388, 0.3268, 0.987, 0.3268, 0.8659, 0.2328, 0.8659, 0.2328, 0.987, 0.3268, 0.7447, 0.3268, 0.6235, 0.2328, 0.6235, 0.2328, 0.7447, 0.3268, 0.5023, 0.3268, 0.3812, 0.2328, 0.3812, 0.2328, 0.5023, 0.3268, 0.26, 0.3268, 0.1388, 0.2328, 0.1388, 0.2328, 0.26, 0.3268, 0.8659, 0.3268, 0.7447, 0.2328, 0.7447, 0.2328, 0.8659, 0.2328, 0.987, 0.2328, 0.8659, 0.226, 0.8659, 0.226, 0.987, 0.2328, 0.7447, 0.2328, 0.6235, 0.226, 0.6235, 0.226, 0.7447, 0.2328, 0.5023, 0.2328, 0.3812, 0.226, 0.3812, 0.226, 0.5023, 0.2328, 0.26, 0.2328, 0.1388, 0.226, 0.1388, 0.226, 0.26, 0.2328, 0.8659, 0.2328, 0.7447, 0.226, 0.7447, 0.226, 0.8659, 0.2328, 0.6235, 0.2328, 0.5023, 0.226, 0.5023, 0.226, 0.6235, 0.2328, 0.3812, 0.2328, 0.26, 0.226, 0.26, 0.226, 0.3812, 0.2328, 0.1388, 0.2328, 0.01765, 0.226, 0.01765, 0.226, 0.1388, 0.226, 0.3812, 0.226, 0.26, 0.2169, 0.26, 0.2169, 0.3812, 0.226, 0.1388, 0.226, 0.01765, 0.2169, 0.01765, 0.2169, 0.1388, 0.226, 0.987, 0.226, 0.8659, 0.2169, 0.8659, 0.2169, 0.987, 0.226, 0.7447, 0.226, 0.6235, 0.2169, 0.6235, 0.2169, 0.7447, 0.226, 0.5023, 0.226, 0.3812, 0.2169, 0.3812, 0.2169, 0.5023, 0.226, 0.26, 0.226, 0.1388, 0.2169, 0.1388, 0.2169, 0.26, 0.226, 0.8659, 0.226, 0.7447, 0.2169, 0.7447, 0.2169, 0.8659, 0.226, 0.6235, 0.226, 0.5023, 0.2169, 0.5023, 0.2169, 0.6235, 0.2169, 0.8659, 0.2169, 0.7447, 0.1353, 0.7447, 0.1353, 0.8659, 0.2169, 0.6235, 0.2169, 0.5023, 0.1353, 0.5023, 0.1353, 0.6235, 0.2169, 0.3812, 0.2169, 0.26, 0.1353, 0.26, 0.1353, 0.3812, 0.2169, 0.1388, 0.2169, 0.01765, 0.1353, 0.01765, 0.1353, 0.1388, 0.2169, 0.987, 0.2169, 0.8659, 0.1353, 0.8659, 0.1353, 0.987, 0.2169, 0.7447, 0.2169, 0.6235, 0.1353, 0.6235, 0.1353, 0.7447, 0.2169, 0.5023, 0.2169, 0.3812, 0.1353, 0.3812, 0.1353, 0.5023, 0.2169, 0.26, 0.2169, 0.1388, 0.1353, 0.1388, 0.1353, 0.26, 0.1353, 0.5023, 0.1353, 0.3812, 0.1056, 0.3812, 0.1056, 0.5023, 0.1353, 0.26, 0.1353, 0.1388, 0.1056, 0.1388, 0.1056, 0.26, 0.1353, 0.8659, 0.1353, 0.7447, 0.1056, 0.7447, 0.1056, 0.8659, 0.1353, 0.6235, 0.1353, 0.5023, 0.1056, 0.5023, 0.1056, 0.6235, 0.1353, 0.3812, 0.1353, 0.26, 0.1056, 0.26, 0.1056, 0.3812, 0.1353, 0.1388, 0.1353, 0.01765, 0.1056, 0.01765, 0.1056, 0.1388, 0.1353, 0.987, 0.1353, 0.8659, 0.1056, 0.8659, 0.1056, 0.987, 0.1353, 0.7447, 0.1353, 0.6235, 0.1056, 0.6235, 0.1056, 0.7447, 0.1056, 0.987, 0.1056, 0.8659, 0.09858, 0.8659, 0.09858, 0.987, 0.1056, 0.7447, 0.1056, 0.6235, 0.09858, 0.6235, 0.09858, 0.7447, 0.1056, 0.5023, 0.1056, 0.3812, 0.09858, 0.3812, 0.09858, 0.5023, 0.1056, 0.26, 0.1056, 0.1388, 0.09858, 0.1388, 0.09858, 0.26, 0.1056, 0.8659, 0.1056, 0.7447, 0.09858, 0.7447, 0.09858, 0.8659, 0.1056, 0.6235, 0.1056, 0.5023, 0.09858, 0.5023, 0.09858, 0.6235, 0.1056, 0.3812, 0.1056, 0.26, 0.09858, 0.26, 0.09858, 0.3812, 0.1056, 0.1388, 0.1056, 0.01765, 0.09858, 0.01765, 0.09858, 0.1388, 0.09858, 0.6235, 0.09858, 0.5023, 0.05747, 0.5023, 0.05747, 0.6235, 0.09858, 0.3812, 0.09858, 0.26, 0.05747, 0.26, 0.05747, 0.3812, 0.09858, 0.1388, 0.09858, 0.01765, 0.05747, 0.01765, 0.05747, 0.1388, 0.09858, 0.987, 0.09858, 0.8659, 0.05747, 0.8659, 0.05747, 0.987, 0.09858, 0.7447, 0.09858, 0.6235, 0.05747, 0.6235, 0.05747, 0.7447, 0.09858, 0.5023, 0.09858, 0.3812, 0.05747, 0.3812, 0.05747, 0.5023, 0.09858, 0.26, 0.09858, 0.1388, 0.05747, 0.1388, 0.05747, 0.26, 0.09858, 0.8659, 0.09858, 0.7447, 0.05747, 0.7447, 0.05747, 0.8659, 0.05747, 0.8659, 0.05747, 0.7447, 0.04893, 0.7447, 0.04893, 0.8659, 0.05747, 0.6235, 0.05747, 0.5023, 0.04893, 0.5023, 0.04893, 0.6235, 0.05747, 0.3812, 0.05747, 0.26, 0.04893, 0.26, 0.04893, 0.3812, 0.05747, 0.1388, 0.05747, 0.01765, 0.04893, 0.01765, 0.04893, 0.1388, 0.05747, 0.987, 0.05747, 0.8659, 0.04893, 0.8659, 0.04893, 0.987, 0.05747, 0.7447, 0.05747, 0.6235, 0.04893, 0.6235, 0.04893, 0.7447, 0.05747, 0.5023, 0.05747, 0.3812, 0.04893, 0.3812, 0.04893, 0.5023, 0.05747, 0.26, 0.05747, 0.1388, 0.04893, 0.1388, 0.04893, 0.26, 0.04893, 0.7447, 0.04893, 0.6235, 0.04029, 0.6235, 0.04029, 0.7447, 0.04893, 0.5023, 0.04893, 0.3812, 0.04029, 0.3812, 0.04029, 0.5023, 0.04893, 0.26, 0.04893, 0.1388, 0.04029, 0.1388, 0.04029, 0.26, 0.04893, 0.8659, 0.04893, 0.7447, 0.04029, 0.7447, 0.04029, 0.8659, 0.04893, 0.6235, 0.04893, 0.5023, 0.04029, 0.5023, 0.04029, 0.6235, 0.04893, 0.3812, 0.04893, 0.26, 0.04029, 0.26, 0.04029, 0.3812, 0.04893, 0.1388, 0.04893, 0.01765, 0.04029, 0.01765, 0.04029, 0.1388, 0.04893, 0.987, 0.04893, 0.8659, 0.04029, 0.8659, 0.04029, 0.987, 0.04029, 0.1388, 0.04029, 0.01765, 0.03327, 0.01765, 0.03327, 0.1388, 0.04029, 0.987, 0.04029, 0.8659, 0.03327, 0.8659, 0.03327, 0.987, 0.04029, 0.7447, 0.04029, 0.6235, 0.03327, 0.6235, 0.03327, 0.7447, 0.04029, 0.5023, 0.04029, 0.3812, 0.03327, 0.3812, 0.03327, 0.5023, 0.04029, 0.26, 0.04029, 0.1388, 0.03327, 0.1388, 0.03327, 0.26, 0.04029, 0.8659, 0.04029, 0.7447, 0.03327, 0.7447, 0.03327, 0.8659, 0.04029, 0.6235, 0.04029, 0.5023, 0.03327, 0.5023, 0.03327, 0.6235, 0.04029, 0.3812, 0.04029, 0.26, 0.03327, 0.26, 0.03327, 0.3812, 0.3268, 0.5023, 0.3268, 0.6235, 0.339, 0.6235, 0.339, 0.5023, 0.3268, 0.26, 0.3268, 0.3812, 0.339, 0.3812, 0.339, 0.26, 0.3268, 0.01765, 0.3268, 0.1388, 0.339, 0.1388, 0.339, 0.01765, 0.3268, 0.8659, 0.3268, 0.987, 0.339, 0.987, 0.339, 0.8659, 0.3268, 0.6235, 0.3268, 0.7447, 0.339, 0.7447, 0.339, 0.6235, 0.3268, 0.3812, 0.3268, 0.5023, 0.339, 0.5023, 0.339, 0.3812, 0.3268, 0.1388, 0.3268, 0.26, 0.339, 0.26, 0.339, 0.1388, 0.3268, 0.7447, 0.3268, 0.8659, 0.339, 0.8659, 0.339, 0.7447, 0.339, 0.8659, 0.339, 0.987, 0.3466, 0.987, 0.3466, 0.8659, 0.339, 0.6235, 0.339, 0.7447, 0.3466, 0.7447, 0.3466, 0.6235, 0.339, 0.3812, 0.339, 0.5023, 0.3466, 0.5023, 0.3466, 0.3812, 0.339, 0.1388, 0.339, 0.26, 0.3466, 0.26, 0.3466, 0.1388, 0.339, 0.7447, 0.339, 0.8659, 0.3466, 0.8659, 0.3466, 0.7447, 0.339, 0.5023, 0.339, 0.6235, 0.3466, 0.6235, 0.3466, 0.5023, 0.339, 0.26, 0.339, 0.3812, 0.3466, 0.3812, 0.3466, 0.26, 0.339, 0.01765, 0.339, 0.1388, 0.3466, 0.1388, 0.3466, 0.01765, 0.3466, 0.26, 0.3466, 0.3812, 0.3564, 0.3812, 0.3564, 0.26, 0.3466, 0.01765, 0.3466, 0.1388, 0.3564, 0.1388, 0.3564, 0.01765, 0.3466, 0.8659, 0.3466, 0.987, 0.3564, 0.987, 0.3564, 0.8659, 0.3466, 0.6235, 0.3466, 0.7447, 0.3564, 0.7447, 0.3564, 0.6235, 0.3466, 0.3812, 0.3466, 0.5023, 0.3564, 0.5023, 0.3564, 0.3812, 0.3466, 0.1388, 0.3466, 0.26, 0.3564, 0.26, 0.3564, 0.1388, 0.3466, 0.7447, 0.3466, 0.8659, 0.3564, 0.8659, 0.3564, 0.7447, 0.3466, 0.5023, 0.3466, 0.6235, 0.3564, 0.6235, 0.3564, 0.5023, 0.3564, 0.7447, 0.3564, 0.8659, 0.4092, 0.8659, 0.4092, 0.7447, 0.3564, 0.5023, 0.3564, 0.6235, 0.4092, 0.6235, 0.4092, 0.5023, 0.3564, 0.26, 0.3564, 0.3812, 0.4092, 0.3812, 0.4092, 0.26, 0.3564, 0.01765, 0.3564, 0.1388, 0.4092, 0.1388, 0.4092, 0.01765, 0.3564, 0.8659, 0.3564, 0.987, 0.4092, 0.987, 0.4092, 0.8659, 0.3564, 0.6235, 0.3564, 0.7447, 0.4092, 0.7447, 0.4092, 0.6235, 0.3564, 0.3812, 0.3564, 0.5023, 0.4092, 0.5023, 0.4092, 0.3812, 0.3564, 0.1388, 0.3564, 0.26, 0.4092, 0.26, 0.4092, 0.1388, 0.4092, 0.3812, 0.4092, 0.5023, 0.4707, 0.5023, 0.4707, 0.3812, 0.4092, 0.1388, 0.4092, 0.26, 0.4707, 0.26, 0.4707, 0.1388, 0.4092, 0.7447, 0.4092, 0.8659, 0.4707, 0.8659, 0.4707, 0.7447, 0.4092, 0.5023, 0.4092, 0.6235, 0.4707, 0.6235, 0.4707, 0.5023, 0.4092, 0.26, 0.4092, 0.3812, 0.4707, 0.3812, 0.4707, 0.26, 0.4092, 0.01765, 0.4092, 0.1388, 0.4707, 0.1388, 0.4707, 0.01765, 0.4092, 0.8659, 0.4092, 0.987, 0.4707, 0.987, 0.4707, 0.8659, 0.4092, 0.6235, 0.4092, 0.7447, 0.4707, 0.7447, 0.4707, 0.6235, 0.4707, 0.8659, 0.4707, 0.987, 0.4774, 0.987, 0.4774, 0.8659, 0.4707, 0.6235, 0.4707, 0.7447, 0.4774, 0.7447, 0.4774, 0.6235, 0.4707, 0.3812, 0.4707, 0.5023, 0.4774, 0.5023, 0.4774, 0.3812, 0.4707, 0.1388, 0.4707, 0.26, 0.4774, 0.26, 0.4774, 0.1388, 0.4707, 0.7447, 0.4707, 0.8659, 0.4774, 0.8659, 0.4774, 0.7447, 0.4707, 0.5023, 0.4707, 0.6235, 0.4774, 0.6235, 0.4774, 0.5023, 0.4707, 0.26, 0.4707, 0.3812, 0.4774, 0.3812, 0.4774, 0.26, 0.4707, 0.01765, 0.4707, 0.1388, 0.4774, 0.1388, 0.4774, 0.01765, 0.4774, 0.5023, 0.4774, 0.6235, 0.4928, 0.6235, 0.4928, 0.5023, 0.4774, 0.26, 0.4774, 0.3812, 0.4928, 0.3812, 0.4928, 0.26, 0.4774, 0.01765, 0.4774, 0.1388, 0.4928, 0.1388, 0.4928, 0.01765, 0.4774, 0.8659, 0.4774, 0.987, 0.4928, 0.987, 0.4928, 0.8659, 0.4774, 0.6235, 0.4774, 0.7447, 0.4928, 0.7447, 0.4928, 0.6235, 0.4774, 0.3812, 0.4774, 0.5023, 0.4928, 0.5023, 0.4928, 0.3812, 0.4774, 0.1388, 0.4774, 0.26, 0.4928, 0.26, 0.4928, 0.1388, 0.4774, 0.7447, 0.4774, 0.8659, 0.4928, 0.8659, 0.4928, 0.7447, 0.4928, 0.7447, 0.4928, 0.8659, 0.4967, 0.8659, 0.4967, 0.7447, 0.4928, 0.5023, 0.4928, 0.6235, 0.4967, 0.6235, 0.4967, 0.5023, 0.4928, 0.26, 0.4928, 0.3812, 0.4967, 0.3812, 0.4967, 0.26, 0.4928, 0.01765, 0.4928, 0.1388, 0.4967, 0.1388, 0.4967, 0.01765, 0.4928, 0.8659, 0.4928, 0.987, 0.4967, 0.987, 0.4967, 0.8659, 0.4928, 0.6235, 0.4928, 0.7447, 0.4967, 0.7447, 0.4967, 0.6235, 0.4928, 0.3812, 0.4928, 0.5023, 0.4967, 0.5023, 0.4967, 0.3812, 0.4928, 0.1388, 0.4928, 0.26, 0.4967, 0.26, 0.4967, 0.1388, 0.4967, 0.6235, 0.4967, 0.7447, 0.5057, 0.7447, 0.5057, 0.6235, 0.4967, 0.3812, 0.4967, 0.5023, 0.5057, 0.5023, 0.5057, 0.3812, 0.4967, 0.1388, 0.4967, 0.26, 0.5057, 0.26, 0.5057, 0.1388, 0.4967, 0.7447, 0.4967, 0.8659, 0.5057, 0.8659, 0.5057, 0.7447, 0.4967, 0.5023, 0.4967, 0.6235, 0.5057, 0.6235, 0.5057, 0.5023, 0.4967, 0.26, 0.4967, 0.3812, 0.5057, 0.3812, 0.5057, 0.26, 0.4967, 0.01765, 0.4967, 0.1388, 0.5057, 0.1388, 0.5057, 0.01765, 0.4967, 0.8659, 0.4967, 0.987, 0.5057, 0.987, 0.5057, 0.8659, 0.5057, 0.01765, 0.5057, 0.1388, 0.5133, 0.1388, 0.5133, 0.01765, 0.5057, 0.8659, 0.5057, 0.987, 0.5133, 0.987, 0.5133, 0.8659, 0.5057, 0.6235, 0.5057, 0.7447, 0.5133, 0.7447, 0.5133, 0.6235, 0.5057, 0.3812, 0.5057, 0.5023, 0.5133, 0.5023, 0.5133, 0.3812, 0.5057, 0.1388, 0.5057, 0.26, 0.5133, 0.26, 0.5133, 0.1388, 0.5057, 0.7447, 0.5057, 0.8659, 0.5133, 0.8659, 0.5133, 0.7447, 0.5057, 0.5023, 0.5057, 0.6235, 0.5133, 0.6235, 0.5133, 0.5023, 0.5057, 0.26, 0.5057, 0.3812, 0.5133, 0.3812, 0.5133, 0.26, 0.8847, 0.8365, 0.7934, 0.9278, 0.7289, 0.7719, 0.6643, 0.9278, 0.573, 0.8365, 0.7289, 0.7719, 0.573, 0.7074, 0.6643, 0.6161, 0.7289, 0.7719, 0.7934, 0.6161, 0.8847, 0.7074, 0.7289, 0.7719, 0.8847, 0.7074, 0.8847, 0.8365, 0.7289, 0.7719, 0.7934, 0.9278, 0.6643, 0.9278, 0.7289, 0.7719, 0.573, 0.8365, 0.573, 0.7074, 0.7289, 0.7719, 0.6643, 0.6161, 0.7934, 0.6161, 0.7289, 0.7719, 0.7932, 0.618, 0.8843, 0.709, 0.7288, 0.7735, 0.5733, 0.709, 0.6644, 0.618, 0.7288, 0.7735, 0.6644, 0.929, 0.5733, 0.8379, 0.7288, 0.7735, 0.8843, 0.8379, 0.7932, 0.929, 0.7288, 0.7735, 0.8843, 0.709, 0.8843, 0.8379, 0.7288, 0.7735, 0.6644, 0.618, 0.7932, 0.618, 0.7288, 0.7735, 0.5733, 0.8379, 0.5733, 0.709, 0.7288, 0.7735, 0.7932, 0.929, 0.6644, 0.929, 0.7288, 0.7735])
me_barrel_lod1.use_remesh_preserve_volume = False
me_barrel_lod1.use_remesh_preserve_attributes = False
me_barrel_lod1.use_mirror_vertex_groups = False
me_barrel_lod1.update()
me_barrel_lod2 = bpy.data.meshes.new('barrel_LOD2')
me_barrel_lod2.from_pydata([(-2.03e-08, -0.3173, -2.98e-08), (-2.03e-08, -0.3173, 1.0), (-0.1961, -0.2567, -2.98e-08), (-0.1961, -0.2567, 1.0), (-0.3173, -0.09805, -2.98e-08), (-0.3173, -0.09805, 1.0), (-0.3173, 0.09805, -2.98e-08), (-0.3173, 0.09805, 1.0), (-0.1961, 0.2567, -2.98e-08), (-0.1961, 0.2567, 1.0), (6.434e-08, 0.3173, -2.98e-08), (6.434e-08, 0.3173, 1.0), (0.1961, 0.2567, -2.98e-08), (0.1961, 0.2567, 1.0), (0.3173, 0.09805, -2.98e-08), (0.3173, 0.09805, 1.0), (0.3173, -0.09805, -2.98e-08), (0.3173, -0.09805, 1.0), (0.1961, -0.2567, -2.98e-08), (0.1961, -0.2567, 1.0), (-2.494e-08, -0.4, 0.3178), (-2.494e-08, -0.4, 0.6822), (-0.2472, -0.3236, 0.6822), (-0.2472, -0.3236, 0.3178), (-0.4, -0.1236, 0.6822), (-0.4, -0.1236, 0.3178), (-0.4, 0.1236, 0.6822), (-0.4, 0.1236, 0.3178), (-0.2472, 0.3236, 0.6822), (-0.2472, 0.3236, 0.3178), (8.177e-08, 0.4, 0.6822), (8.177e-08, 0.4, 0.3178), (0.2472, 0.3236, 0.6822), (0.2472, 0.3236, 0.3178), (0.4, 0.1236, 0.6822), (0.4, 0.1236, 0.3178), (0.4, -0.1236, 0.6822), (0.4, -0.1236, 0.3178), (0.2472, -0.3236, 0.6822), (0.2472, -0.3236, 0.3178), (0.0, 0.0, 0.0), (-2.507e-09, 0.0, 1.0)], [], [(21, 1, 3, 22), (22, 3, 5, 24), (24, 5, 7, 26), (26, 7, 9, 28), (28, 9, 11, 30), (30, 11, 13, 32), (32, 13, 15, 34), (34, 15, 17, 36), (38, 19, 1, 21), (36, 17, 19, 38), (16, 37, 39, 18), (37, 36, 38, 39), (18, 39, 20, 0), (39, 38, 21, 20), (14, 35, 37, 16), (35, 34, 36, 37), (12, 33, 35, 14), (33, 32, 34, 35), (10, 31, 33, 12), (31, 30, 32, 33), (8, 29, 31, 10), (29, 28, 30, 31), (6, 27, 29, 8), (27, 26, 28, 29), (4, 25, 27, 6), (25, 24, 26, 27), (2, 23, 25, 4), (23, 22, 24, 25), (0, 20, 23, 2), (20, 21, 22, 23), (15, 13, 41), (5, 3, 41), (8, 10, 40), (18, 0, 40), (11, 9, 41), (1, 19, 41), (4, 6, 40), (14, 16, 40), (0, 2, 40), (7, 5, 41), (17, 15, 41), (3, 1, 41), (10, 12, 40), (13, 11, 41), (6, 8, 40), (16, 18, 40), (9, 7, 41), (19, 17, 41), (2, 4, 40), (12, 14, 40)])
me_barrel_lod2.polygons.foreach_set('use_smooth', [1, 1, 1, 1, 1, 1, 1, 1, 1, 1, 1, 1, 1, 1, 1, 1, 1, 1, 1, 1, 1, 1, 1, 1, 1, 1, 1, 1, 1, 1, 0, 0, 0, 0, 0, 0, 0, 0, 0, 0, 0, 0, 0, 0, 0, 0, 0, 0, 0, 0])
_uv = me_barrel_lod2.uv_layers.new(name='UVMap')
_uv.uv.foreach_set('vector', [0.355, 0.5023, 0.5033, 0.5023, 0.5033, 0.4034, 0.355, 0.4034, 0.355, 0.4034, 0.5033, 0.4034, 0.5033, 0.3072, 0.355, 0.3072, 0.355, 0.3072, 0.5033, 0.3072, 0.5033, 0.2127, 0.355, 0.2127, 0.355, 0.2127, 0.5033, 0.2127, 0.5033, 0.1165, 0.355, 0.1165, 0.355, 0.1165, 0.5033, 0.1165, 0.5033, 0.01763, 0.355, 0.01763, 0.355, 0.9871, 0.5033, 0.9871, 0.5033, 0.8881, 0.355, 0.8881, 0.355, 0.8881, 0.5033, 0.8881, 0.5033, 0.7919, 0.355, 0.7919, 0.355, 0.7919, 0.5033, 0.7919, 0.5033, 0.6975, 0.355, 0.6975, 0.355, 0.6012, 0.5033, 0.6012, 0.5033, 0.5023, 0.355, 0.5023, 0.355, 0.6975, 0.5033, 0.6975, 0.5033, 0.6012, 0.355, 0.6012, 0.04222, 0.6975, 0.1906, 0.6975, 0.1906, 0.6012, 0.04222, 0.6012, 0.1906, 0.6975, 0.355, 0.6975, 0.355, 0.6012, 0.1906, 0.6012, 0.04222, 0.6012, 0.1906, 0.6012, 0.1906, 0.5023, 0.04222, 0.5023, 0.1906, 0.6012, 0.355, 0.6012, 0.355, 0.5023, 0.1906, 0.5023, 0.04222, 0.7919, 0.1906, 0.7919, 0.1906, 0.6975, 0.04222, 0.6975, 0.1906, 0.7919, 0.355, 0.7919, 0.355, 0.6975, 0.1906, 0.6975, 0.04222, 0.8881, 0.1906, 0.8881, 0.1906, 0.7919, 0.04222, 0.7919, 0.1906, 0.8881, 0.355, 0.8881, 0.355, 0.7919, 0.1906, 0.7919, 0.04222, 0.9871, 0.1906, 0.9871, 0.1906, 0.8881, 0.04222, 0.8881, 0.1906, 0.9871, 0.355, 0.9871, 0.355, 0.8881, 0.1906, 0.8881, 0.04222, 0.1165, 0.1906, 0.1165, 0.1906, 0.01763, 0.04222, 0.01763, 0.1906, 0.1165, 0.355, 0.1165, 0.355, 0.01763, 0.1906, 0.01763, 0.04222, 0.2127, 0.1906, 0.2127, 0.1906, 0.1165, 0.04222, 0.1165, 0.1906, 0.2127, 0.355, 0.2127, 0.355, 0.1165, 0.1906, 0.1165, 0.04222, 0.3072, 0.1906, 0.3072, 0.1906, 0.2127, 0.04222, 0.2127, 0.1906, 0.3072, 0.355, 0.3072, 0.355, 0.2127, 0.1906, 0.2127, 0.04222, 0.4034, 0.1906, 0.4034, 0.1906, 0.3072, 0.04222, 0.3072, 0.1906, 0.4034, 0.355, 0.4034, 0.355, 0.3072, 0.1906, 0.3072, 0.04222, 0.5023, 0.1906, 0.5023, 0.1906, 0.4034, 0.04222, 0.4034, 0.1906, 0.5023, 0.355, 0.5023, 0.355, 0.4034, 0.1906, 0.4034, 0.8209, 0.6341, 0.8792, 0.716, 0.7265, 0.7722, 0.6321, 0.9103, 0.5738, 0.8284, 0.7265, 0.7722, 0.8797, 0.7162, 0.8797, 0.8195, 0.727, 0.7724, 0.5742, 0.8286, 0.5742, 0.7252, 0.727, 0.7724, 0.8792, 0.8194, 0.8209, 0.9048, 0.7265, 0.7722, 0.5738, 0.725, 0.6321, 0.6397, 0.7265, 0.7722, 0.727, 0.6051, 0.8213, 0.6342, 0.727, 0.7724, 0.727, 0.9396, 0.6326, 0.9105, 0.727, 0.7724, 0.5742, 0.7252, 0.6326, 0.6398, 0.727, 0.7724, 0.7265, 0.9395, 0.6321, 0.9103, 0.7265, 0.7722, 0.7265, 0.6049, 0.8209, 0.6341, 0.7265, 0.7722, 0.5738, 0.8284, 0.5738, 0.725, 0.7265, 0.7722, 0.8797, 0.8195, 0.8213, 0.9049, 0.727, 0.7724, 0.8792, 0.716, 0.8792, 0.8194, 0.7265, 0.7722, 0.8213, 0.6342, 0.8797, 0.7162, 0.727, 0.7724, 0.6326, 0.9105, 0.5742, 0.8286, 0.727, 0.7724, 0.8209, 0.9048, 0.7265, 0.9395, 0.7265, 0.7722, 0.6321, 0.6397, 0.7265, 0.6049, 0.7265, 0.7722, 0.6326, 0.6398, 0.727, 0.6051, 0.727, 0.7724, 0.8213, 0.9049, 0.727, 0.9396, 0.727, 0.7724])
me_barrel_lod2.use_remesh_preserve_volume = False
me_barrel_lod2.use_remesh_preserve_attributes = False
me_barrel_lod2.use_mirror_vertex_groups = False
me_barrel_lod2.update()

# ---- objects
ob_barrel_lod0 = bpy.data.objects.new('barrel_LOD0', me_barrel_lod0)
ob_barrel_lod1 = bpy.data.objects.new('barrel_LOD1', me_barrel_lod1)
ob_barrel_lod2 = bpy.data.objects.new('barrel_LOD2', me_barrel_lod2)

# ---- transforms, parenting, visibility, modifiers, constraints
ob_barrel_lod0.location = (0.0, 0.0, 0.0)
ob_barrel_lod0.lineart.crease_threshold = 0.0
ob_barrel_lod1.location = (0.0, 0.0, 0.0)
ob_barrel_lod1.lineart.crease_threshold = 0.0
ob_barrel_lod2.location = (0.0, 0.0, 0.0)
ob_barrel_lod2.lineart.crease_threshold = 0.0

# ---- collection membership
col_collection_1.objects.link(ob_barrel_lod0)
col_collection_2.objects.link(ob_barrel_lod1)
col_collection_3.objects.link(ob_barrel_lod2)

# ---- scene / render settings (as saved in the file)
scene.frame_start = 1; scene.frame_end = 250; scene.frame_set(1)
scene.render.engine = 'CYCLES'
scene.render.resolution_percentage = 50
scene.render.dither_intensity = 0.0
scene.cycles.use_denoising = False
scene.cycles.samples = 10
scene.cycles.sampling_pattern = 'TABULATED_SOBOL'
scene.cycles.light_sampling_threshold = 0.0
scene.cycles.use_adaptive_sampling = False
scene.cycles.use_light_tree = False
scene.cycles.blur_glossy = 0.0
scene.cycles.pixel_filter_type = 'GAUSSIAN'
scene.cycles.sample_clamp_indirect = 0.0
scene.cycles.bake_type = 'NORMAL'
scene.view_settings.view_transform = 'Standard'
bpy.context.view_layer.update()

# ---- added for rendering (the .blend has no active camera and no usable light): camera, sun
cam_auto = bpy.data.cameras.new('AutoCamera')
cam_auto.lens = 50.0
cam_auto.sensor_width = 36.0
cam_auto.clip_end = 1000.0
ob_auto_camera = bpy.data.objects.new('AutoCamera', cam_auto)
scene.collection.objects.link(ob_auto_camera)
ob_auto_camera.location = (1.41304, -1.69565, 1.63077)
ob_auto_camera.rotation_euler = (1.09748, -7.21219e-08, 0.694738)
scene.camera = ob_auto_camera
light_auto_sun = bpy.data.lights.new('AutoSun', 'SUN')
light_auto_sun.energy = 3.0
light_auto_sun.angle = 0.0523599
ob_auto_sun = bpy.data.objects.new('AutoSun', light_auto_sun)
scene.collection.objects.link(ob_auto_sun)
ob_auto_sun.rotation_euler = (0.872665, 0.174533, 0.523599)
bpy.context.view_layer.update()
